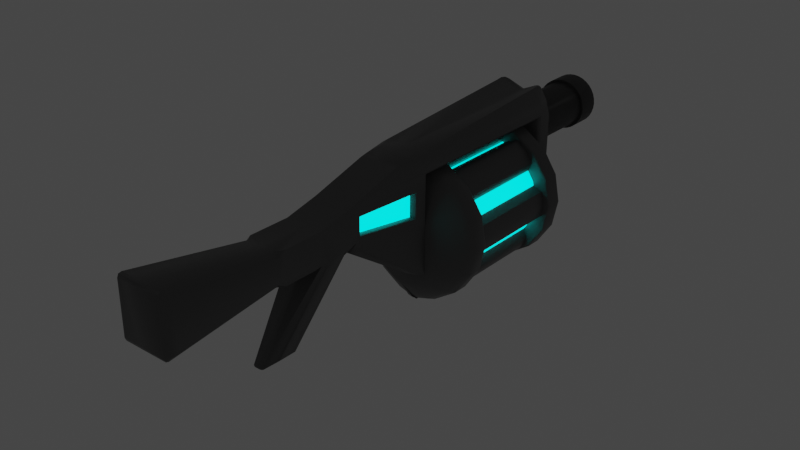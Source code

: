 # Source: special1.blend  (saved by Blender 2.93.21; exported with 4.5.12 LTS)
import bpy
from mathutils import Matrix  # noqa: F401  (used for matrix-valued properties, if any)

bpy.ops.wm.read_factory_settings(use_empty=True)
scene = bpy.context.scene
scene.name = 'Scene'

# ---- collections
col_collection = bpy.data.collections.new('Collection'); scene.collection.children.link(col_collection)

# ---- materials (node trees are filled in below, after node groups)
mat_material = bpy.data.materials.new('Material')
mat_material.alpha_threshold = 0.0
mat_material.use_transparent_shadow = False
mat_material.line_color = (0.0, 0.0, 0.0, 1.0)
mat_material_001 = bpy.data.materials.new('Material.001')
mat_material_001.use_transparent_shadow = False

# ---- node groups
ng_auto_smooth = bpy.data.node_groups.new('Auto Smooth', 'GeometryNodeTree')
_s = ng_auto_smooth.interface.new_socket(name='Geometry', in_out='OUTPUT', socket_type='NodeSocketGeometry')
_s = ng_auto_smooth.interface.new_socket(name='Geometry', in_out='INPUT', socket_type='NodeSocketGeometry')
_s = ng_auto_smooth.interface.new_socket(name='Angle', in_out='INPUT', socket_type='NodeSocketFloat')
_s.subtype = 'ANGLE'
_s.min_value = 0.0
_s.max_value = 3.142
ng_auto_smooth.is_modifier = True
_N = ng_auto_smooth.nodes; _L = ng_auto_smooth.links
n0 = _N.new('NodeGroupOutput'); n0.name = 'Group Output'; n0.location = (480, -100)
n1 = _N.new('NodeGroupInput'); n1.name = 'Group Input'; n1.location = (-420, -300)
n2 = _N.new('NodeGroupInput'); n2.name = 'Group Input.001'; n2.location = (-60, -100)
n3 = _N.new('GeometryNodeSetShadeSmooth'); n3.name = 'Set Shade Smooth'; n3.location = (120, -100)
n3.domain = 'EDGE'
n4 = _N.new('GeometryNodeSetShadeSmooth'); n4.name = 'Set Shade Smooth.001'; n4.location = (300, -100)
n5 = _N.new('GeometryNodeInputMeshEdgeAngle'); n5.name = 'Edge Angle'; n5.location = (-420, -220)
n6 = _N.new('GeometryNodeInputEdgeSmooth'); n6.name = 'Is Edge Smooth'; n6.location = (-60, -160)
n7 = _N.new('GeometryNodeInputShadeSmooth'); n7.name = 'Is Face Smooth'; n7.location = (-240, -340)
n8 = _N.new('FunctionNodeBooleanMath'); n8.name = 'Boolean Math'; n8.location = (-60, -220)
n9 = _N.new('FunctionNodeCompare'); n9.name = 'Compare'; n9.location = (-240, -180)
n9.operation = 'LESS_EQUAL'
_L.new(n5.outputs[0], n9.inputs[0])
_L.new(n4.outputs[0], n0.inputs[0])
_L.new(n1.outputs[1], n9.inputs[1])
_L.new(n9.outputs[0], n8.inputs[0])
_L.new(n7.outputs[0], n8.inputs[1])
_L.new(n2.outputs[0], n3.inputs[0])
_L.new(n6.outputs[0], n3.inputs[1])
_L.new(n3.outputs[0], n4.inputs[0])
_L.new(n8.outputs[0], n3.inputs[2])
n0.is_active_output = True

# ---- material node trees
mat_material.use_nodes = True; mat_material.node_tree.nodes.clear()
_N = mat_material.node_tree.nodes; _L = mat_material.node_tree.links
n0 = _N.new('ShaderNodeOutputMaterial'); n0.name = 'Material Output'; n0.location = (300, 300)
n1 = _N.new('ShaderNodeBsdfPrincipled'); n1.name = 'Principled BSDF'; n1.location = (10, 300)
n1.distribution = 'GGX'
n1.subsurface_method = 'BURLEY'
n1.inputs[0].default_value = (0.1025, 0.1025, 0.1025, 1.0)
n1.inputs[2].default_value = 0.4
n1.inputs[3].default_value = 1.45
n1.inputs[27].default_value = (0.0, 0.0, 0.0, 1.0)
n1.inputs[28].default_value = 1.0
_L.new(n1.outputs[0], n0.inputs[0])
n0.is_active_output = True
mat_material_001.use_nodes = True; mat_material_001.node_tree.nodes.clear()
_N = mat_material_001.node_tree.nodes; _L = mat_material_001.node_tree.links
n0 = _N.new('ShaderNodeBsdfPrincipled'); n0.name = 'Principled BSDF'; n0.location = (10, 300)
n0.distribution = 'GGX'
n0.subsurface_method = 'BURLEY'
n0.inputs[0].default_value = (0.0, 0.8, 0.8, 1.0)
n0.inputs[3].default_value = 1.45
n0.inputs[27].default_value = (0.0, 1.0, 0.9558, 1.0)
n0.inputs[28].default_value = 2.0
n1 = _N.new('ShaderNodeOutputMaterial'); n1.name = 'Material Output'; n1.location = (300, 300)
_L.new(n0.outputs[0], n1.inputs[0])
n1.is_active_output = True

# ---- world
world_world = bpy.data.worlds.new('World'); scene.world = world_world
world_world.use_nodes = True; world_world.node_tree.nodes.clear()
_N = world_world.node_tree.nodes; _L = world_world.node_tree.links
n0 = _N.new('ShaderNodeOutputWorld'); n0.name = 'World Output'; n0.location = (300, 300)
n1 = _N.new('ShaderNodeBackground'); n1.name = 'Background'; n1.location = (10, 300)
n1.inputs[0].default_value = (0.05088, 0.05088, 0.05088, 1.0)
_L.new(n1.outputs[0], n0.inputs[0])
n0.is_active_output = True
world_world.color = (0.05088, 0.05088, 0.05088)
world_world.use_sun_shadow = False
world_world.sun_shadow_jitter_overblur = 0.0

# ---- meshes
me_cylinder = bpy.data.meshes.new('Cylinder')
me_cylinder.from_pydata([(0.3807, 1.002, -4.339), (0.0, 1.002, -0.3658), (0.0, 1.002, -4.339), (0.0, 1.002, -4.115), (0.0, -0.5907, -4.115), (0.0, 1.002, -1.612), (0.0, 0.3098, -1.612), (0.0, 0.4444, 0.7786), (0.0, 0.8952, 0.7786), (0.0, 0.8952, 0.1075), (0.0, 0.4444, 0.1075), (0.27, 0.8952, 0.1075), (0.0, -0.6229, 0.4647), (0.0, -0.6229, 0.9379), (0.292, 1.3, -4.297), (0.3166, 1.226, -4.339), (0.2152, 1.3, -1.48), (0.0, 1.3, -1.48), (0.0, 1.3, -4.297), (0.0, 1.226, -4.339), (0.292, 1.455, -4.026), (0.0, 1.339, -4.026), (0.0, 1.338, -4.204), (0.292, 1.3, -1.701), (0.0, 1.3, -1.701), (0.0, -0.2734, -1.394), (0.2714, -0.2745, -1.394), (0.0003061, 0.3964, -0.3681), (0.0, 0.4444, -0.3657), (0.2499, 0.4086, -0.3762), (0.27, 1.002, -0.3658), (0.3807, 0.3098, -1.612), (0.3807, -0.3517, -4.289), (0.3807, -0.2926, -4.339), (0.0, -0.5317, -4.339), (0.0, -0.5907, -4.289), (0.27, 0.5103, 0.7786), (0.2042, 0.4444, 0.7786), (0.27, 0.4444, 0.6858), (0.2042, 0.8952, 0.7786), (0.27, 0.8291, 0.7786), (0.27, 0.8952, 0.6858), (0.2536, 0.4444, 0.1075), (0.27, 0.4444, -0.004184), (0.27, 0.5068, 0.1075), (0.27, 0.4444, 0.2258), (0.1728, -0.5412, 0.5024), (0.1728, -0.5412, 0.7522), (0.2699, 0.4443, -0.2535), (0.1855, 0.4443, -0.3653), (0.2701, 0.378, -0.4632), (0.2803, 0.4316, -0.4823), (0.2777, 0.5232, -0.4528), (0.2699, 0.5625, -0.3652), (0.2832, 0.8523, -0.5148), (0.2704, 0.8383, -0.5288), (0.3521, 0.8383, -1.449), (0.3674, 0.8523, -1.463), (0.3521, 0.4922, -1.449), (0.3674, 0.4766, -1.463), (0.2704, 0.5914, -0.5285), (0.2832, 0.5788, -0.5145), (0.3307, 1.002, -4.115), (0.3669, 1.05, -4.163), (0.3807, -0.3517, -4.165), (0.3307, -0.3831, -4.115), (0.3307, 1.002, -1.612), (0.3807, 1.052, -1.612), (0.3744, 1.002, -1.542), (0.3762, 0.9521, -1.562), (0.3807, 0.9314, -1.612), (0.0, -0.3421, -1.612), (0.0, -0.3613, -1.578), (0.0, -0.3645, -1.602), (0.3634, -0.3615, -1.578), (0.3807, -0.3421, -1.612), (0.3756, -0.3645, -1.602), (0.0, 1.094, 2.435), (0.0, 1.145, 2.378), (0.0, 1.134, 2.418), (0.0, 0.3329, 2.378), (0.0, 0.388, 2.435), (0.0, 0.3474, 2.418), (0.3361, 1.064, 2.409), (0.3686, 1.071, 2.312), (0.3606, 1.072, 2.364), (0.3085, 1.145, 2.378), (0.3122, 1.094, 2.435), (0.3111, 1.134, 2.418), (0.3686, 0.4049, 2.312), (0.3361, 0.4172, 2.409), (0.3606, 0.4068, 2.364), (0.3122, 0.3883, 2.435), (0.3085, 0.3329, 2.378), (0.3111, 0.3475, 2.418), (0.2444, 1.281, -1.368), (0.27, 1.237, -1.173), (0.2625, 1.262, -1.27), (0.0, 1.237, -1.175), (0.0, 1.282, -1.368), (0.0, 1.262, -1.272), (0.3614, 1.277, -4.096), (0.3767, 1.176, -4.129), (0.3596, 1.227, -4.189), (0.356, 1.296, -4.14), (0.3738, 1.227, -4.113), (0.3807, 1.18, -1.612), (0.3397, 1.263, -1.653), (0.3687, 1.225, -1.624), (0.3201, 1.396, -4.176), (0.292, 1.397, -4.245), (0.2126, 1.437, -4.204), (0.292, 1.465, -4.117), (0.3002, 1.429, -4.208), (0.2858, 1.45, -4.195), (0.2687, 1.441, -4.216), (0.2687, 1.46, -4.178), (0.3002, 1.448, -4.17), (2.277e-08, 0.4895, -4.289), (2.277e-08, 0.4895, -5.27), (0.06351, 0.4957, -4.289), (0.06351, 0.4957, -5.27), (0.1246, 0.5142, -4.289), (0.1246, 0.5142, -5.27), (0.1809, 0.5443, -4.289), (0.1809, 0.5443, -5.27), (0.2302, 0.5848, -4.289), (0.2302, 0.5848, -5.27), (0.2707, 0.6341, -4.289), (0.2707, 0.6341, -5.27), (0.3008, 0.6904, -4.289), (0.3008, 0.6904, -5.27), (0.3193, 0.7515, -4.289), (0.3193, 0.7515, -5.27), (0.3255, 0.815, -4.289), (0.3255, 0.815, -5.27), (0.3193, 0.8785, -4.289), (0.3193, 0.8785, -5.27), (0.3008, 0.9396, -4.289), (0.3008, 0.9396, -5.27), (0.2707, 0.9958, -4.289), (0.2707, 0.9958, -5.27), (0.2302, 1.045, -4.289), (0.2302, 1.045, -5.27), (0.1809, 1.086, -4.289), (0.1809, 1.086, -5.27), (0.1246, 1.116, -4.289), (0.1246, 1.116, -5.27), (0.06351, 1.134, -4.289), (0.06351, 1.134, -5.27), (-5.687e-09, 1.141, -4.289), (-5.687e-09, 1.141, -5.27), (-0.06351, 1.134, -4.289), (-0.06351, 1.134, -5.27), (-0.1246, 1.116, -4.289), (-0.1246, 1.116, -5.27), (-0.1809, 1.086, -4.289), (-0.1809, 1.086, -5.27), (-0.2302, 1.045, -4.289), (-0.2302, 1.045, -5.27), (-0.2707, 0.9958, -4.289), (-0.2707, 0.9958, -5.27), (-0.3008, 0.9396, -4.289), (-0.3008, 0.9396, -5.27), (-0.3193, 0.8785, -4.289), (-0.3193, 0.8785, -5.27), (-0.3255, 0.815, -4.289), (-0.3255, 0.815, -5.27), (-0.3193, 0.7515, -4.289), (-0.3193, 0.7515, -5.27), (-0.3008, 0.6904, -4.289), (-0.3008, 0.6904, -5.27), (-0.2707, 0.6341, -4.289), (-0.2707, 0.6341, -5.27), (-0.2302, 0.5848, -4.289), (-0.2302, 0.5848, -5.27), (-0.1809, 0.5443, -4.289), (-0.1809, 0.5443, -5.27), (-0.1246, 0.5142, -4.289), (-0.1246, 0.5142, -5.27), (-0.06351, 0.4957, -4.289), (-0.06351, 0.4957, -5.27), (2.221e-08, 0.4502, -5.27), (0.07117, 0.4572, -5.27), (0.1396, 0.478, -5.27), (0.2027, 0.5117, -5.27), (0.2579, 0.557, -5.27), (0.3033, 0.6123, -5.27), (0.337, 0.6754, -5.27), (0.3578, 0.7438, -5.27), (0.3648, 0.815, -5.27), (0.3578, 0.8862, -5.27), (0.337, 0.9546, -5.27), (0.3033, 1.018, -5.27), (0.2579, 1.073, -5.27), (0.2027, 1.118, -5.27), (0.1396, 1.152, -5.27), (0.07117, 1.173, -5.27), (-9.675e-09, 1.18, -5.27), (-0.07117, 1.173, -5.27), (-0.1396, 1.152, -5.27), (-0.2027, 1.118, -5.27), (-0.2579, 1.073, -5.27), (-0.3033, 1.018, -5.27), (-0.337, 0.9546, -5.27), (-0.3578, 0.8862, -5.27), (-0.3648, 0.815, -5.27), (-0.3578, 0.7438, -5.27), (-0.337, 0.6754, -5.27), (-0.3033, 0.6123, -5.27), (-0.2579, 0.557, -5.27), (-0.2027, 0.5117, -5.27), (-0.1396, 0.478, -5.27), (-0.07117, 0.4572, -5.27), (2.737e-08, 0.5975, -4.475), (0.04243, 0.6017, -4.475), (0.08323, 0.614, -4.475), (0.1208, 0.6341, -4.475), (0.1538, 0.6612, -4.475), (0.1808, 0.6941, -4.475), (0.2009, 0.7318, -4.475), (0.2133, 0.7726, -4.475), (0.2175, 0.815, -4.475), (0.2133, 0.8574, -4.475), (0.2009, 0.8982, -4.475), (0.1808, 0.9358, -4.475), (0.1538, 0.9688, -4.475), (0.1208, 0.9958, -4.475), (0.08323, 1.016, -4.475), (0.04243, 1.028, -4.475), (-3.516e-09, 1.032, -4.475), (-0.04243, 1.028, -4.475), (-0.08323, 1.016, -4.475), (-0.1208, 0.9958, -4.475), (-0.1538, 0.9688, -4.475), (-0.1808, 0.9358, -4.475), (-0.2009, 0.8982, -4.475), (-0.2133, 0.8574, -4.475), (-0.2175, 0.815, -4.475), (-0.2133, 0.7726, -4.475), (-0.2009, 0.7318, -4.475), (-0.1808, 0.6942, -4.475), (-0.1538, 0.6612, -4.475), (-0.1208, 0.6341, -4.475), (-0.08323, 0.614, -4.475), (-0.04243, 0.6017, -4.475), (2.667e-08, 0.5774, -5.607), (2.737e-08, 0.5975, -5.587), (2.717e-08, 0.5916, -5.601), (0.04243, 0.6017, -5.587), (0.04635, 0.582, -5.607), (0.04358, 0.5959, -5.601), (0.08323, 0.614, -5.587), (0.09092, 0.5955, -5.607), (0.08548, 0.6086, -5.601), (0.1208, 0.6341, -5.587), (0.132, 0.6174, -5.607), (0.1241, 0.6292, -5.601), (0.1538, 0.6612, -5.587), (0.168, 0.647, -5.607), (0.158, 0.657, -5.601), (0.1808, 0.6942, -5.587), (0.1976, 0.683, -5.607), (0.1857, 0.6909, -5.601), (0.2009, 0.7318, -5.587), (0.2195, 0.7241, -5.607), (0.2064, 0.7295, -5.601), (0.2133, 0.7726, -5.587), (0.233, 0.7686, -5.607), (0.2191, 0.7714, -5.601), (0.2175, 0.815, -5.587), (0.2376, 0.815, -5.607), (0.2234, 0.815, -5.601), (0.2133, 0.8574, -5.587), (0.233, 0.8613, -5.607), (0.2191, 0.8586, -5.601), (0.2009, 0.8982, -5.587), (0.2195, 0.9059, -5.607), (0.2064, 0.9005, -5.601), (0.1808, 0.9358, -5.587), (0.1976, 0.947, -5.607), (0.1857, 0.9391, -5.601), (0.1538, 0.9688, -5.587), (0.168, 0.983, -5.607), (0.158, 0.9729, -5.601), (0.1208, 0.9958, -5.587), (0.132, 1.013, -5.607), (0.1241, 1.001, -5.601), (0.08323, 1.016, -5.587), (0.09092, 1.034, -5.607), (0.08548, 1.021, -5.601), (0.04243, 1.028, -5.587), (0.04635, 1.048, -5.607), (0.04358, 1.034, -5.601), (-3.516e-09, 1.032, -5.587), (-4.356e-09, 1.053, -5.607), (-3.783e-09, 1.038, -5.601), (-0.04243, 1.028, -5.587), (-0.04635, 1.048, -5.607), (-0.04358, 1.034, -5.601), (-0.08323, 1.016, -5.587), (-0.09092, 1.034, -5.607), (-0.08548, 1.021, -5.601), (-0.1208, 0.9958, -5.587), (-0.132, 1.013, -5.607), (-0.1241, 1.001, -5.601), (-0.1538, 0.9688, -5.587), (-0.168, 0.983, -5.607), (-0.158, 0.9729, -5.601), (-0.1808, 0.9358, -5.587), (-0.1976, 0.947, -5.607), (-0.1857, 0.9391, -5.601), (-0.2009, 0.8982, -5.587), (-0.2195, 0.9059, -5.607), (-0.2064, 0.9005, -5.601), (-0.2133, 0.8574, -5.587), (-0.233, 0.8613, -5.607), (-0.2191, 0.8586, -5.601), (-0.2175, 0.815, -5.587), (-0.2376, 0.815, -5.607), (-0.2234, 0.815, -5.601), (-0.2133, 0.7726, -5.587), (-0.233, 0.7686, -5.607), (-0.2191, 0.7714, -5.601), (-0.2009, 0.7318, -5.587), (-0.2195, 0.7241, -5.607), (-0.2064, 0.7295, -5.601), (-0.1808, 0.6942, -5.587), (-0.1976, 0.683, -5.607), (-0.1857, 0.6909, -5.601), (-0.1538, 0.6612, -5.587), (-0.168, 0.647, -5.607), (-0.158, 0.657, -5.601), (-0.1208, 0.6341, -5.587), (-0.132, 0.6174, -5.607), (-0.1241, 0.6292, -5.601), (-0.08323, 0.614, -5.587), (-0.09092, 0.5955, -5.607), (-0.08548, 0.6086, -5.601), (-0.04243, 0.6017, -5.587), (-0.04635, 0.582, -5.607), (-0.04358, 0.5959, -5.601), (0.06725, 0.4769, -5.607), (0.07117, 0.4572, -5.587), (0.07002, 0.463, -5.601), (2.221e-08, 0.4502, -5.587), (2.292e-08, 0.4703, -5.607), (2.241e-08, 0.4561, -5.601), (0.1319, 0.4965, -5.607), (0.1396, 0.478, -5.587), (0.1373, 0.4834, -5.601), (0.1915, 0.5284, -5.607), (0.2027, 0.5117, -5.587), (0.1994, 0.5166, -5.601), (0.2437, 0.5713, -5.607), (0.2579, 0.557, -5.587), (0.2538, 0.5612, -5.601), (0.2866, 0.6235, -5.607), (0.3033, 0.6123, -5.587), (0.2984, 0.6156, -5.601), (0.3184, 0.6831, -5.607), (0.337, 0.6754, -5.587), (0.3316, 0.6776, -5.601), (0.3381, 0.7477, -5.607), (0.3578, 0.7438, -5.587), (0.352, 0.745, -5.601), (0.3447, 0.815, -5.607), (0.3648, 0.815, -5.587), (0.3589, 0.815, -5.601), (0.3381, 0.8822, -5.607), (0.3578, 0.8862, -5.587), (0.352, 0.885, -5.601), (0.3184, 0.9469, -5.607), (0.337, 0.9546, -5.587), (0.3316, 0.9523, -5.601), (0.2866, 1.006, -5.607), (0.3033, 1.018, -5.587), (0.2984, 1.014, -5.601), (0.2437, 1.059, -5.607), (0.2579, 1.073, -5.587), (0.2538, 1.069, -5.601), (0.1915, 1.102, -5.607), (0.2027, 1.118, -5.587), (0.1994, 1.113, -5.601), (0.1319, 1.133, -5.607), (0.1396, 1.152, -5.587), (0.1373, 1.147, -5.601), (0.06725, 1.153, -5.607), (0.07117, 1.173, -5.587), (0.07002, 1.167, -5.601), (-8.835e-09, 1.16, -5.607), (-9.675e-09, 1.18, -5.587), (-9.415e-09, 1.174, -5.601), (-0.06724, 1.153, -5.607), (-0.07117, 1.173, -5.587), (-0.07002, 1.167, -5.601), (-0.1319, 1.133, -5.607), (-0.1396, 1.152, -5.587), (-0.1373, 1.147, -5.601), (-0.1915, 1.102, -5.607), (-0.2027, 1.118, -5.587), (-0.1994, 1.113, -5.601), (-0.2437, 1.059, -5.607), (-0.2579, 1.073, -5.587), (-0.2538, 1.069, -5.601), (-0.2866, 1.006, -5.607), (-0.3033, 1.018, -5.587), (-0.2984, 1.014, -5.601), (-0.3184, 0.9469, -5.607), (-0.337, 0.9546, -5.587), (-0.3316, 0.9523, -5.601), (-0.3381, 0.8822, -5.607), (-0.3578, 0.8862, -5.587), (-0.352, 0.885, -5.601), (-0.3447, 0.815, -5.607), (-0.3648, 0.815, -5.587), (-0.3589, 0.815, -5.601), (-0.3381, 0.7477, -5.607), (-0.3578, 0.7438, -5.587), (-0.352, 0.745, -5.601), (-0.3184, 0.6831, -5.607), (-0.337, 0.6754, -5.587), (-0.3316, 0.6776, -5.601), (-0.2866, 0.6235, -5.607), (-0.3033, 0.6123, -5.587), (-0.2984, 0.6156, -5.601), (-0.2437, 0.5713, -5.607), (-0.2579, 0.557, -5.587), (-0.2538, 0.5612, -5.601), (-0.1915, 0.5284, -5.607), (-0.2027, 0.5117, -5.587), (-0.1994, 0.5166, -5.601), (-0.1319, 0.4965, -5.607), (-0.1396, 0.478, -5.587), (-0.1373, 0.4834, -5.601), (-0.06724, 0.4769, -5.607), (-0.07117, 0.4572, -5.587), (-0.07002, 0.463, -5.601), (0.2112, 0.8339, -0.5424), (0.1976, 0.8173, -0.5612), (0.2039, 0.8312, -0.5462), (0.199, 0.8252, -0.5531), (0.2736, 0.8173, -1.416), (0.2905, 0.8339, -1.435), (0.2764, 0.8252, -1.425), (0.2826, 0.8312, -1.431), (0.2736, 0.5167, -1.416), (0.2905, 0.498, -1.435), (0.2764, 0.5079, -1.425), (0.2826, 0.5011, -1.431), (0.1976, 0.6089, -0.561), (0.2112, 0.5943, -0.5421), (0.1989, 0.6019, -0.5528), (0.2039, 0.5965, -0.5459), (0.0746, -0.5971, 0.9178), (0.03716, -0.6229, 0.9379), (0.07016, -0.6229, 0.9049), (0.08506, -0.611, 0.911), (0.06755, -0.6097, 0.9277), (0.0748, -0.6086, 0.9238), (0.06978, -0.615, 0.9283), (0.05336, -0.6229, 0.933), (0.05399, -0.6191, 0.935), (0.06236, -0.6198, 0.9314), (0.07265, -0.6209, 0.9175), (0.06527, -0.6229, 0.9211), (0.06881, -0.6204, 0.9256), (0.07804, -0.6129, 0.9216), (0.07734, -0.6172, 0.9194), (0.07258, -0.6173, 0.9259), (0.07016, -0.6229, 0.5099), (0.02497, -0.6229, 0.4647), (0.074, -0.5874, 0.437), (0.1042, -0.5959, 0.4772), (0.06346, -0.6229, 0.4877), (0.07527, -0.6188, 0.4894), (0.06925, -0.6186, 0.4768), (0.0477, -0.6176, 0.4606), (0.04715, -0.6229, 0.4714), (0.05984, -0.6182, 0.467), (0.07724, -0.6009, 0.4526), (0.06543, -0.6048, 0.4506), (0.07014, -0.6106, 0.4605), (0.08738, -0.6092, 0.4778), (0.08791, -0.6039, 0.4668), (0.07761, -0.6121, 0.4697)], [], [(30, 96, 98, 1), (28, 6, 71, 73, 72, 25), (57, 59, 31, 70, 69), (20, 21, 24, 23), (68, 67, 106, 96, 30), (3, 2, 34, 35, 4), (2, 19, 15, 0), (2, 0, 33, 34), (54, 57, 69, 68, 30), (35, 32, 64, 65, 4), (14, 18, 22, 111, 115, 110), (62, 3, 4, 65), (31, 51, 50, 26, 74, 76, 75), (1, 28, 10, 9), (6, 31, 75, 71), (39, 8, 78, 86), (48, 53, 30, 11, 44, 43), (27, 29, 49, 28), (109, 117, 112, 20, 101, 104), (36, 89, 93, 37), (39, 86, 84, 40), (8, 7, 80, 82, 81, 77, 79, 78), (11, 9, 8, 39, 41), (48, 43, 47, 46), (9, 10, 7, 8), (10, 28, 12, 13), (10, 42, 45, 38, 37, 7), (61, 54, 30, 53, 52), (30, 1, 9, 11), (12, 471, 478, 474, 470, 456, 465, 461, 455, 13), (45, 44, 11, 41, 40, 36, 38), (1, 5, 6, 28), (20, 23, 107, 101), (18, 14, 15, 19), (107, 23, 16, 95), (63, 102, 106, 67), (14, 110, 113, 109, 104, 103, 15), (17, 16, 23, 24), (3, 62, 66, 5), (25, 27, 28), (58, 56, 443, 447), (60, 58, 447, 451), (29, 26, 50), (55, 60, 451, 438), (59, 61, 52, 51, 31), (5, 66, 70, 31, 6), (32, 35, 34, 33), (0, 15, 103, 102, 63), (36, 37, 38), (39, 40, 41), (36, 40, 84, 89), (87, 92, 90, 83), (7, 37, 93, 80), (42, 43, 44), (49, 29, 52), (42, 10, 13, 455, 462, 458, 454), (28, 49, 472, 481, 477, 471, 12), (46, 47, 457, 468, 464, 456, 470, 475, 483, 473), (55, 56, 57, 54), (56, 58, 59, 57), (58, 60, 61, 59), (60, 55, 54, 61), (442, 439, 450, 446), (66, 67, 68, 69, 70), (66, 62, 63, 67), (62, 65, 64, 63), (0, 63, 64, 32, 33), (74, 72, 73, 76), (76, 73, 71, 75), (72, 74, 26, 25), (29, 27, 25, 26), (29, 50, 51), (45, 42, 44), (52, 29, 51), (48, 49, 52, 53), (84, 86, 88, 85), (85, 88, 87, 83), (93, 89, 91, 94), (94, 91, 90, 92), (89, 84, 85, 91), (91, 85, 83, 90), (77, 87, 88, 79), (79, 88, 86, 78), (80, 93, 94, 82), (82, 94, 92, 81), (87, 77, 81, 92), (101, 105, 102, 103, 104), (96, 106, 108, 97), (97, 108, 107, 95), (98, 96, 97, 100), (100, 97, 95, 99), (106, 102, 105, 108), (108, 105, 101, 107), (16, 17, 99, 95), (109, 113, 114, 117), (110, 115, 114, 113), (111, 116, 114, 115), (112, 117, 114, 116), (21, 20, 112, 116, 111, 22), (118, 119, 121, 120), (120, 121, 123, 122), (122, 123, 125, 124), (124, 125, 127, 126), (126, 127, 129, 128), (128, 129, 131, 130), (130, 131, 133, 132), (132, 133, 135, 134), (134, 135, 137, 136), (136, 137, 139, 138), (138, 139, 141, 140), (140, 141, 143, 142), (142, 143, 145, 144), (144, 145, 147, 146), (146, 147, 149, 148), (148, 149, 151, 150), (150, 151, 153, 152), (152, 153, 155, 154), (154, 155, 157, 156), (156, 157, 159, 158), (158, 159, 161, 160), (160, 161, 163, 162), (162, 163, 165, 164), (164, 165, 167, 166), (166, 167, 169, 168), (168, 169, 171, 170), (170, 171, 173, 172), (172, 173, 175, 174), (174, 175, 177, 176), (176, 177, 179, 178), (161, 159, 202, 203), (178, 179, 181, 180), (180, 181, 119, 118), (118, 120, 122, 124, 126, 128, 130, 132, 134, 136, 138, 140, 142, 144, 146, 148, 150, 152, 154, 156, 158, 160, 162, 164, 166, 168, 170, 172, 174, 176, 178, 180), (204, 203, 406, 409), (179, 177, 211, 212), (135, 133, 189, 190), (153, 151, 198, 199), (171, 169, 207, 208), (127, 125, 185, 186), (145, 143, 194, 195), (163, 161, 203, 204), (181, 179, 212, 213), (137, 135, 190, 191), (155, 153, 199, 200), (173, 171, 208, 209), (129, 127, 186, 187), (147, 145, 195, 196), (165, 163, 204, 205), (121, 119, 182, 183), (119, 181, 213, 182), (139, 137, 191, 192), (157, 155, 200, 201), (175, 173, 209, 210), (131, 129, 187, 188), (149, 147, 196, 197), (167, 165, 205, 206), (123, 121, 183, 184), (141, 139, 192, 193), (159, 157, 201, 202), (177, 175, 210, 211), (133, 131, 188, 189), (151, 149, 197, 198), (169, 167, 206, 207), (125, 123, 184, 185), (143, 141, 193, 194), (300, 297, 231, 232), (191, 190, 367, 370), (205, 204, 409, 412), (192, 191, 370, 373), (206, 205, 412, 415), (193, 192, 373, 376), (207, 206, 415, 418), (194, 193, 376, 379), (208, 207, 418, 421), (195, 194, 379, 382), (209, 208, 421, 424), (196, 195, 382, 385), (210, 209, 424, 427), (197, 196, 385, 388), (184, 183, 343, 349), (211, 210, 427, 430), (198, 197, 388, 391), (182, 213, 436, 345), (212, 211, 430, 433), (199, 198, 391, 394), (186, 185, 352, 355), (213, 212, 433, 436), (200, 199, 394, 397), (187, 186, 355, 358), (201, 200, 397, 400), (188, 187, 358, 361), (185, 184, 349, 352), (202, 201, 400, 403), (189, 188, 361, 364), (203, 202, 403, 406), (190, 189, 364, 367), (247, 339, 245, 214), (255, 252, 216, 217), (258, 255, 217, 218), (261, 258, 218, 219), (264, 261, 219, 220), (267, 264, 220, 221), (270, 267, 221, 222), (273, 270, 222, 223), (276, 273, 223, 224), (279, 276, 224, 225), (282, 279, 225, 226), (285, 282, 226, 227), (288, 285, 227, 228), (291, 288, 228, 229), (294, 291, 229, 230), (295, 298, 393, 390), (297, 294, 230, 231), (303, 300, 232, 233), (306, 303, 233, 234), (309, 306, 234, 235), (312, 309, 235, 236), (315, 312, 236, 237), (318, 315, 237, 238), (321, 318, 238, 239), (324, 321, 239, 240), (327, 324, 240, 241), (330, 327, 241, 242), (333, 330, 242, 243), (336, 333, 243, 244), (339, 336, 244, 245), (183, 182, 345, 343), (252, 249, 215, 216), (215, 214, 245, 244, 243, 242, 241, 240, 239, 238, 237, 236, 235, 234, 233, 232, 231, 230, 229, 228, 227, 226, 225, 224, 223, 222, 221, 220, 219, 218, 217, 216), (256, 259, 354, 351), (337, 340, 435, 432), (298, 301, 396, 393), (259, 262, 357, 354), (340, 246, 346, 435), (301, 304, 399, 396), (262, 265, 360, 357), (304, 307, 402, 399), (265, 268, 363, 360), (307, 310, 405, 402), (268, 271, 366, 363), (310, 313, 408, 405), (271, 274, 369, 366), (313, 316, 411, 408), (274, 277, 372, 369), (316, 319, 414, 411), (277, 280, 375, 372), (319, 322, 417, 414), (280, 283, 378, 375), (322, 325, 420, 417), (283, 286, 381, 378), (325, 328, 423, 420), (286, 289, 384, 381), (246, 250, 342, 346), (328, 331, 426, 423), (289, 292, 387, 384), (250, 253, 348, 342), (331, 334, 429, 426), (292, 295, 390, 387), (253, 256, 351, 348), (334, 337, 432, 429), (343, 345, 347, 344), (344, 347, 346, 342), (349, 343, 344, 350), (350, 344, 342, 348), (352, 349, 350, 353), (353, 350, 348, 351), (355, 352, 353, 356), (356, 353, 351, 354), (358, 355, 356, 359), (359, 356, 354, 357), (361, 358, 359, 362), (362, 359, 357, 360), (364, 361, 362, 365), (365, 362, 360, 363), (367, 364, 365, 368), (368, 365, 363, 366), (370, 367, 368, 371), (371, 368, 366, 369), (373, 370, 371, 374), (374, 371, 369, 372), (376, 373, 374, 377), (377, 374, 372, 375), (379, 376, 377, 380), (380, 377, 375, 378), (382, 379, 380, 383), (383, 380, 378, 381), (385, 382, 383, 386), (386, 383, 381, 384), (388, 385, 386, 389), (389, 386, 384, 387), (391, 388, 389, 392), (392, 389, 387, 390), (394, 391, 392, 395), (395, 392, 390, 393), (397, 394, 395, 398), (398, 395, 393, 396), (400, 397, 398, 401), (401, 398, 396, 399), (403, 400, 401, 404), (404, 401, 399, 402), (406, 403, 404, 407), (407, 404, 402, 405), (409, 406, 407, 410), (410, 407, 405, 408), (412, 409, 410, 413), (413, 410, 408, 411), (415, 412, 413, 416), (416, 413, 411, 414), (418, 415, 416, 419), (419, 416, 414, 417), (421, 418, 419, 422), (422, 419, 417, 420), (424, 421, 422, 425), (425, 422, 420, 423), (427, 424, 425, 428), (428, 425, 423, 426), (430, 427, 428, 431), (431, 428, 426, 429), (433, 430, 431, 434), (434, 431, 429, 432), (436, 433, 434, 437), (437, 434, 432, 435), (345, 436, 437, 347), (347, 437, 435, 346), (250, 246, 248, 251), (251, 248, 247, 249), (253, 250, 251, 254), (254, 251, 249, 252), (256, 253, 254, 257), (257, 254, 252, 255), (259, 256, 257, 260), (260, 257, 255, 258), (262, 259, 260, 263), (263, 260, 258, 261), (265, 262, 263, 266), (266, 263, 261, 264), (268, 265, 266, 269), (269, 266, 264, 267), (271, 268, 269, 272), (272, 269, 267, 270), (274, 271, 272, 275), (275, 272, 270, 273), (277, 274, 275, 278), (278, 275, 273, 276), (280, 277, 278, 281), (281, 278, 276, 279), (283, 280, 281, 284), (284, 281, 279, 282), (286, 283, 284, 287), (287, 284, 282, 285), (289, 286, 287, 290), (290, 287, 285, 288), (292, 289, 290, 293), (293, 290, 288, 291), (295, 292, 293, 296), (296, 293, 291, 294), (298, 295, 296, 299), (299, 296, 294, 297), (301, 298, 299, 302), (302, 299, 297, 300), (304, 301, 302, 305), (305, 302, 300, 303), (307, 304, 305, 308), (308, 305, 303, 306), (310, 307, 308, 311), (311, 308, 306, 309), (313, 310, 311, 314), (314, 311, 309, 312), (316, 313, 314, 317), (317, 314, 312, 315), (319, 316, 317, 320), (320, 317, 315, 318), (322, 319, 320, 323), (323, 320, 318, 321), (325, 322, 323, 326), (326, 323, 321, 324), (328, 325, 326, 329), (329, 326, 324, 327), (331, 328, 329, 332), (332, 329, 327, 330), (334, 331, 332, 335), (335, 332, 330, 333), (337, 334, 335, 338), (338, 335, 333, 336), (340, 337, 338, 341), (341, 338, 336, 339), (246, 340, 341, 248), (248, 341, 339, 247), (249, 247, 214, 215), (439, 442, 444, 441), (441, 444, 445, 440), (440, 445, 443, 438), (442, 446, 448, 444), (444, 448, 449, 445), (445, 449, 447, 443), (446, 450, 452, 448), (448, 452, 453, 449), (449, 453, 451, 447), (450, 439, 441, 452), (452, 441, 440, 453), (453, 440, 438, 451), (56, 55, 438, 443), (454, 458, 460, 459), (458, 462, 463, 460), (455, 461, 463, 462), (461, 465, 466, 463), (456, 464, 466, 465), (464, 468, 469, 466), (457, 467, 469, 468), (467, 459, 460, 469), (460, 463, 466, 469), (42, 454, 459, 467, 457, 47, 43), (470, 474, 476, 475), (474, 478, 479, 476), (471, 477, 479, 478), (477, 481, 482, 479), (472, 480, 482, 481), (480, 484, 485, 482), (473, 483, 485, 484), (483, 475, 476, 485), (476, 479, 482, 485), (48, 46, 473, 484, 480, 472, 49)])
me_cylinder.polygons.foreach_set('use_smooth', [True] * 422)
me_cylinder.polygons.foreach_set('material_index', [0, 0, 0, 0, 0, 0, 0, 0, 0, 0, 0, 0, 0, 0, 0, 0, 0, 0, 0, 0, 0, 0, 0, 0, 0, 0, 0, 0, 0, 0, 0, 0, 0, 0, 0, 0, 0, 0, 0, 0, 0, 0, 0, 0, 0, 0, 0, 0, 0, 0, 0, 0, 0, 0, 0, 0, 0, 0, 0, 0, 0, 0, 1, 0, 0, 0, 0, 0, 0, 0, 0, 0, 0, 0, 0, 0, 0, 0, 0, 0, 0, 0, 0, 0, 0, 0, 0, 0, 0, 0, 0, 0, 0, 0, 0, 0, 0, 0, 0, 0, 0, 0, 0, 0, 0, 0, 0, 0, 0, 0, 0, 0, 0, 0, 0, 0, 0, 0, 0, 0, 0, 0, 0, 0, 0, 0, 0, 0, 0, 0, 0, 0, 0, 0, 0, 0, 0, 0, 0, 0, 0, 0, 0, 0, 0, 0, 0, 0, 0, 0, 0, 0, 0, 0, 0, 0, 0, 0, 0, 0, 0, 0, 0, 0, 0, 0, 0, 0, 0, 0, 0, 0, 0, 0, 0, 0, 0, 0, 0, 0, 0, 0, 0, 0, 0, 0, 0, 0, 0, 0, 0, 0, 0, 0, 0, 0, 0, 0, 0, 0, 0, 0, 0, 0, 0, 0, 0, 0, 0, 0, 0, 0, 0, 0, 0, 0, 0, 0, 0, 0, 0, 0, 0, 0, 0, 0, 0, 0, 0, 0, 0, 0, 0, 0, 0, 0, 0, 0, 0, 0, 0, 0, 0, 0, 0, 0, 0, 0, 0, 0, 0, 0, 0, 0, 0, 0, 0, 0, 0, 0, 0, 0, 0, 0, 0, 0, 0, 0, 0, 0, 0, 0, 0, 0, 0, 0, 0, 0, 0, 0, 0, 0, 0, 0, 0, 0, 0, 0, 0, 0, 0, 0, 0, 0, 0, 0, 0, 0, 0, 0, 0, 0, 0, 0, 0, 0, 0, 0, 0, 0, 0, 0, 0, 0, 0, 0, 0, 0, 0, 0, 0, 0, 0, 0, 0, 0, 0, 0, 0, 0, 0, 0, 0, 0, 0, 0, 0, 0, 0, 0, 0, 0, 0, 0, 0, 0, 0, 0, 0, 0, 0, 0, 0, 0, 0, 0, 0, 0, 0, 0, 0, 0, 0, 0, 0, 0, 0, 0, 0, 0, 0, 0, 0, 0, 0, 0, 0, 0, 0, 0, 0, 0, 0, 0, 0, 0, 0, 0, 0, 1, 1, 0, 1, 1, 0, 1, 1, 0, 1, 1, 0, 0, 0, 0, 0, 0, 0, 0, 0, 0, 0, 0, 0, 0, 0, 0, 0, 0, 0, 0, 0, 0])
_uv = me_cylinder.uv_layers.new(name='UVMap')
_uv.uv.foreach_set('vector', [0.375, 0.25, 0.5718, 0.25, 0.5723, 0.375, 0.375, 0.375, 0.0, 0.0, 0.0, 0.0, 0.0, 0.0, 0.0, 0.0, 0.0, 0.0, 0.0, 0.0, 0.375, 0.7346, 0.375, 0.7346, 0.375, 0.7325, 0.375, 0.7325, 0.375, 0.7332, 0.4041, 0.02533, 0.5, 0.02533, 0.5, 0.2249, 0.4041, 0.2249, 0.375, 0.7335, 0.4169, 0.7325, 0.5243, 0.7325, 0.5718, 0.75, 0.375, 0.75, 0.0, 0.0, 0.0, 0.0, 0.0, 0.0, 0.0, 0.0, 0.0, 0.0, 0.375, 0.875, 0.5626, 0.875, 0.563, 1.0, 0.375, 1.0, 0.375, 0.875, 0.375, 1.0, 0.375, 1.0, 0.375, 0.875, 0.375, 0.7479, 0.375, 0.7346, 0.375, 0.7332, 0.375, 0.7335, 0.375, 0.75, 0.75, 0.504, 0.875, 0.504, 0.875, 0.5138, 0.8586, 0.5177, 0.75, 0.5177, 0.4041, 0.007019, 0.5, 0.007019, 0.5, 0.0107, 0.4302, 0.0107, 0.4118, 0.01019, 0.4041, 0.009063, 0.8586, 0.5177, 0.75, 0.5177, 0.75, 0.5177, 0.8586, 0.5177, 0.375, 0.7325, 0.375, 0.7484, 0.375, 0.75, 0.375, 0.7498, 0.375, 0.7352, 0.375, 0.7332, 0.375, 0.7325, 0.0, 0.0, 0.0, 0.0, 0.0, 0.0, 0.0, 0.0, 0.75, 0.7325, 0.875, 0.7325, 0.875, 0.7325, 0.75, 0.7325, 0.375, 0.2805, 0.375, 0.375, 0.375, 0.375, 0.375, 0.2721, 0.375, 0.75, 0.375, 0.75, 0.375, 0.75, 0.375, 0.75, 0.375, 0.75, 0.375, 0.75, 0.375, 0.3737, 0.3752, 0.2506, 0.375, 0.2891, 0.375, 0.375, 0.6058, 0.5129, 0.6194, 0.5124, 0.625, 0.5141, 0.625, 0.5177, 0.5776, 0.5177, 0.5813, 0.5158, 0.375, 0.75, 0.375, 0.75, 0.375, 0.75, 0.375, 0.75, 0.375, 0.75, 0.375, 0.75, 0.375, 0.75, 0.375, 0.75, 0.0, 0.0, 0.0, 0.0, 0.0, 0.0, 0.0, 0.0, 0.0, 0.0, 0.0, 0.0, 0.0, 0.0, 0.0, 0.0, 0.375, 0.25, 0.375, 0.375, 0.375, 0.375, 0.375, 0.2805, 0.375, 0.25, 0.375, 0.75, 0.375, 0.75, 0.375, 0.75, 0.375, 0.75, 0.0, 0.0, 0.0, 0.0, 0.0, 0.0, 0.0, 0.0, 0.0, 0.0, 0.0, 0.0, 0.0, 0.0, 0.0, 0.0, 0.375, 0.375, 0.375, 0.2891, 0.375, 0.25, 0.375, 0.25, 0.375, 0.2805, 0.375, 0.375, 0.375, 0.7479, 0.375, 0.7479, 0.375, 0.75, 0.375, 0.75, 0.375, 0.7488, 0.375, 0.25, 0.375, 0.375, 0.375, 0.375, 0.375, 0.25, 0.375, 0.375, 0.375, 0.3548, 0.375, 0.3369, 0.375, 0.3237, 0.375, 0.3183, 0.375, 0.3183, 0.375, 0.3222, 0.375, 0.3319, 0.375, 0.3449, 0.375, 0.375, 0.375, 0.75, 0.375, 0.75, 0.375, 0.75, 0.375, 0.75, 0.375, 0.75, 0.375, 0.75, 0.375, 0.75, 0.0, 0.0, 0.0, 0.0, 0.0, 0.0, 0.0, 0.0, 0.625, 0.5253, 0.625, 0.7249, 0.5938, 0.729, 0.5776, 0.5194, 0.625, 0.875, 0.625, 0.9709, 0.563, 1.0, 0.5626, 0.875, 0.5938, 0.729, 0.625, 0.7249, 0.625, 0.2754, 0.6093, 0.5284, 0.4153, 0.5136, 0.521, 0.5165, 0.5243, 0.7325, 0.4169, 0.7325, 0.625, 0.507, 0.625, 0.5091, 0.6186, 0.5108, 0.6058, 0.5129, 0.5813, 0.5158, 0.564, 0.5119, 0.563, 0.5, 0.625, 0.375, 0.625, 0.2754, 0.4041, 0.2249, 0.5, 0.2249, 0.75, 0.5177, 0.8586, 0.5177, 0.8586, 0.7325, 0.75, 0.7325, 0.375, 0.375, 0.375, 0.3737, 0.375, 0.375, 0.375, 0.7348, 0.375, 0.7348, 0.375, 0.7348, 0.375, 0.7348, 0.375, 0.7477, 0.375, 0.7348, 0.375, 0.7348, 0.375, 0.7477, 0.375, 0.7499, 0.375, 0.7498, 0.375, 0.75, 0.375, 0.7477, 0.375, 0.7477, 0.375, 0.7477, 0.375, 0.7477, 0.375, 0.7346, 0.375, 0.7479, 0.375, 0.7488, 0.375, 0.7484, 0.375, 0.7325, 0.75, 0.7325, 0.8586, 0.7325, 0.875, 0.7325, 0.875, 0.7325, 0.75, 0.7325, 0.875, 0.504, 0.75, 0.504, 0.7587, 0.5, 0.875, 0.5, 0.375, 0.5, 0.563, 0.5, 0.564, 0.5119, 0.5214, 0.5166, 0.4165, 0.5138, 0.375, 0.75, 0.375, 0.75, 0.375, 0.75, 0.375, 0.75, 0.375, 0.75, 0.375, 0.75, 0.375, 0.75, 0.375, 0.75, 0.375, 0.75, 0.375, 0.75, 0.375, 0.75, 0.375, 0.75, 0.375, 0.75, 0.375, 0.75, 0.375, 0.375, 0.375, 0.2805, 0.375, 0.2721, 0.375, 0.375, 0.375, 0.75, 0.375, 0.75, 0.375, 0.75, 0.375, 0.75, 0.375, 0.7499, 0.375, 0.7489, 0.375, 0.2891, 0.375, 0.375, 0.375, 0.375, 0.375, 0.3449, 0.375, 0.3316, 0.375, 0.3216, 0.375, 0.3176, 0.375, 0.375, 0.375, 0.2891, 0.375, 0.3173, 0.375, 0.323, 0.375, 0.3366, 0.375, 0.3548, 0.375, 0.375, 0.375, 0.75, 0.375, 0.75, 0.375, 0.75, 0.375, 0.75, 0.375, 0.75, 0.375, 0.75, 0.375, 0.75, 0.375, 0.75, 0.375, 0.75, 0.375, 0.75, 0.375, 0.7477, 0.375, 0.7348, 0.375, 0.7346, 0.375, 0.7479, 0.375, 0.7348, 0.375, 0.7348, 0.375, 0.7346, 0.375, 0.7346, 0.375, 0.7348, 0.375, 0.7477, 0.375, 0.7479, 0.375, 0.7346, 0.375, 0.7477, 0.375, 0.7477, 0.375, 0.7479, 0.375, 0.7479, 0.375, 0.735, 0.375, 0.7475, 0.375, 0.7475, 0.375, 0.735, 0.375, 0.7326, 0.375, 0.7325, 0.375, 0.733, 0.375, 0.7332, 0.375, 0.7325, 0.375, 0.7325, 0.375, 0.5177, 0.4153, 0.5136, 0.4169, 0.7325, 0.375, 0.5177, 0.375, 0.5177, 0.375, 0.5138, 0.375, 0.5139, 0.375, 0.5, 0.375, 0.5139, 0.375, 0.5138, 0.375, 0.504, 0.375, 0.5, 0.875, 0.7352, 0.75, 0.7352, 0.75, 0.7325, 0.8733, 0.7325, 0.8733, 0.7325, 0.75, 0.7325, 0.75, 0.7325, 0.875, 0.7325, 0.75, 0.7352, 0.875, 0.7352, 0.875, 0.7498, 0.75, 0.7498, 0.3752, 0.2506, 0.375, 0.3737, 0.75, 0.7498, 0.875, 0.7498, 0.375, 0.7499, 0.375, 0.75, 0.375, 0.7484, 0.375, 0.75, 0.375, 0.75, 0.375, 0.75, 0.375, 0.7489, 0.375, 0.7499, 0.375, 0.7484, 0.375, 0.753, 0.375, 0.75, 0.375, 0.7489, 0.375, 0.75, 0.375, 0.75, 0.375, 0.75, 0.375, 0.75, 0.375, 0.75, 0.375, 0.75, 0.375, 0.75, 0.375, 0.75, 0.375, 0.75, 0.375, 0.75, 0.375, 0.75, 0.375, 0.75, 0.375, 0.75, 0.375, 0.75, 0.375, 0.75, 0.375, 0.75, 0.375, 0.75, 0.375, 0.75, 0.375, 0.75, 0.375, 0.75, 0.375, 0.75, 0.375, 0.75, 0.375, 0.75, 0.375, 0.75, 0.375, 0.75, 0.375, 0.375, 0.375, 0.2718, 0.375, 0.2721, 0.375, 0.375, 0.375, 0.375, 0.375, 0.2721, 0.375, 0.2721, 0.375, 0.375, 0.375, 0.375, 0.375, 0.2721, 0.375, 0.2721, 0.375, 0.375, 0.375, 0.375, 0.375, 0.2721, 0.375, 0.2718, 0.375, 0.375, 0.375, 0.2718, 0.375, 0.375, 0.375, 0.375, 0.375, 0.2718, 0.5738, 0.5186, 0.5647, 0.5177, 0.5644, 0.5166, 0.564, 0.5119, 0.5813, 0.5158, 0.5718, 0.75, 0.5243, 0.7325, 0.5671, 0.732, 0.5956, 0.75, 0.5956, 0.75, 0.5671, 0.732, 0.5938, 0.729, 0.6093, 0.5284, 0.5723, 0.375, 0.5718, 0.25, 0.5956, 0.2535, 0.5959, 0.375, 0.5959, 0.375, 0.5956, 0.2535, 0.6093, 0.2618, 0.6095, 0.375, 0.5243, 0.7325, 0.521, 0.5165, 0.5645, 0.5178, 0.5671, 0.732, 0.5671, 0.732, 0.5645, 0.5178, 0.5776, 0.5194, 0.5938, 0.729, 0.625, 0.2754, 0.625, 0.375, 0.6095, 0.375, 0.6093, 0.2618, 0.6058, 0.5129, 0.6186, 0.5108, 0.5145, 0.2609, 0.6194, 0.5124, 0.4041, 0.009063, 0.4118, 0.01019, 0.5145, 0.2609, 0.4024, 0.009971, 0.4302, 0.0107, 0.4118, 0.0128, 0.5145, 0.2609, 0.4118, 0.01019, 0.625, 0.5141, 0.6194, 0.5124, 0.5145, 0.2609, 0.6245, 0.5118, 0.5, 0.02533, 0.4041, 0.02533, 0.4041, 0.01788, 0.4118, 0.0128, 0.4302, 0.0107, 0.5, 0.0107, 1.0, 0.5, 1.0, 1.0, 0.9688, 1.0, 0.9688, 0.5, 0.9688, 0.5, 0.9688, 1.0, 0.9375, 1.0, 0.9375, 0.5, 0.9375, 0.5, 0.9375, 1.0, 0.9062, 1.0, 0.9062, 0.5, 0.9062, 0.5, 0.9062, 1.0, 0.875, 1.0, 0.875, 0.5, 0.875, 0.5, 0.875, 1.0, 0.8438, 1.0, 0.8438, 0.5, 0.8438, 0.5, 0.8438, 1.0, 0.8125, 1.0, 0.8125, 0.5, 0.8125, 0.5, 0.8125, 1.0, 0.7812, 1.0, 0.7812, 0.5, 0.7812, 0.5, 0.7812, 1.0, 0.75, 1.0, 0.75, 0.5, 0.75, 0.5, 0.75, 1.0, 0.7188, 1.0, 0.7188, 0.5, 0.7188, 0.5, 0.7188, 1.0, 0.6875, 1.0, 0.6875, 0.5, 0.6875, 0.5, 0.6875, 1.0, 0.6562, 1.0, 0.6562, 0.5, 0.6562, 0.5, 0.6562, 1.0, 0.625, 1.0, 0.625, 0.5, 0.625, 0.5, 0.625, 1.0, 0.5938, 1.0, 0.5938, 0.5, 0.5938, 0.5, 0.5938, 1.0, 0.5625, 1.0, 0.5625, 0.5, 0.5625, 0.5, 0.5625, 1.0, 0.5312, 1.0, 0.5312, 0.5, 0.5312, 0.5, 0.5312, 1.0, 0.5, 1.0, 0.5, 0.5, 0.5, 0.5, 0.5, 1.0, 0.4688, 1.0, 0.4688, 0.5, 0.4688, 0.5, 0.4688, 1.0, 0.4375, 1.0, 0.4375, 0.5, 0.4375, 0.5, 0.4375, 1.0, 0.4062, 1.0, 0.4062, 0.5, 0.4062, 0.5, 0.4062, 1.0, 0.375, 1.0, 0.375, 0.5, 0.375, 0.5, 0.375, 1.0, 0.3438, 1.0, 0.3438, 0.5, 0.3438, 0.5, 0.3438, 1.0, 0.3125, 1.0, 0.3125, 0.5, 0.3125, 0.5, 0.3125, 1.0, 0.2812, 1.0, 0.2812, 0.5, 0.2812, 0.5, 0.2812, 1.0, 0.25, 1.0, 0.25, 0.5, 0.25, 0.5, 0.25, 1.0, 0.2188, 1.0, 0.2188, 0.5, 0.2188, 0.5, 0.2188, 1.0, 0.1875, 1.0, 0.1875, 0.5, 0.1875, 0.5, 0.1875, 1.0, 0.1562, 1.0, 0.1562, 0.5, 0.1562, 0.5, 0.1562, 1.0, 0.125, 1.0, 0.125, 0.5, 0.125, 0.5, 0.125, 1.0, 0.09375, 1.0, 0.09375, 0.5, 0.09375, 0.5, 0.09375, 1.0, 0.0625, 1.0, 0.0625, 0.5, 0.3438, 1.0, 0.375, 1.0, 0.375, 1.0, 0.3438, 1.0, 0.0625, 0.5, 0.0625, 1.0, 0.03125, 1.0, 0.03125, 0.5, 0.03125, 0.5, 0.03125, 1.0, 0.0, 1.0, 0.0, 0.5, 0.75, 0.49, 0.7968, 0.4854, 0.8418, 0.4717, 0.8833, 0.4496, 0.9197, 0.4197, 0.9496, 0.3833, 0.9717, 0.3418, 0.9854, 0.2968, 0.99, 0.25, 0.9854, 0.2032, 0.9717, 0.1582, 0.9496, 0.1167, 0.9197, 0.08029, 0.8833, 0.05045, 0.8418, 0.02827, 0.7968, 0.01461, 0.75, 0.01, 0.7032, 0.01461, 0.6582, 0.02827, 0.6167, 0.05045, 0.5803, 0.08029, 0.5504, 0.1167, 0.5283, 0.1582, 0.5146, 0.2032, 0.51, 0.25, 0.5146, 0.2968, 0.5283, 0.3418, 0.5504, 0.3833, 0.5803, 0.4197, 0.6167, 0.4496, 0.6582, 0.4717, 0.7032, 0.4854, 0.3125, 1.0, 0.3438, 1.0, 0.3438, 1.0, 0.3125, 1.0, 0.0625, 1.0, 0.09375, 1.0, 0.09375, 1.0, 0.0625, 1.0, 0.75, 1.0, 0.7812, 1.0, 0.7812, 1.0, 0.75, 1.0, 0.4688, 1.0, 0.5, 1.0, 0.5, 1.0, 0.4688, 1.0, 0.1875, 1.0, 0.2188, 1.0, 0.2188, 1.0, 0.1875, 1.0, 0.875, 1.0, 0.9062, 1.0, 0.9062, 1.0, 0.875, 1.0, 0.5938, 1.0, 0.625, 1.0, 0.625, 1.0, 0.5938, 1.0, 0.3125, 1.0, 0.3438, 1.0, 0.3438, 1.0, 0.3125, 1.0, 0.03125, 1.0, 0.0625, 1.0, 0.0625, 1.0, 0.03125, 1.0, 0.7188, 1.0, 0.75, 1.0, 0.75, 1.0, 0.7188, 1.0, 0.4375, 1.0, 0.4688, 1.0, 0.4688, 1.0, 0.4375, 1.0, 0.1562, 1.0, 0.1875, 1.0, 0.1875, 1.0, 0.1562, 1.0, 0.8438, 1.0, 0.875, 1.0, 0.875, 1.0, 0.8438, 1.0, 0.5625, 1.0, 0.5938, 1.0, 0.5938, 1.0, 0.5625, 1.0, 0.2812, 1.0, 0.3125, 1.0, 0.3125, 1.0, 0.2812, 1.0, 0.9688, 1.0, 1.0, 1.0, 1.0, 1.0, 0.9688, 1.0, 0.0, 1.0, 0.03125, 1.0, 0.03125, 1.0, 0.0, 1.0, 0.6875, 1.0, 0.7188, 1.0, 0.7188, 1.0, 0.6875, 1.0, 0.4062, 1.0, 0.4375, 1.0, 0.4375, 1.0, 0.4062, 1.0, 0.125, 1.0, 0.1562, 1.0, 0.1562, 1.0, 0.125, 1.0, 0.8125, 1.0, 0.8438, 1.0, 0.8438, 1.0, 0.8125, 1.0, 0.5312, 1.0, 0.5625, 1.0, 0.5625, 1.0, 0.5312, 1.0, 0.25, 1.0, 0.2812, 1.0, 0.2812, 1.0, 0.25, 1.0, 0.9375, 1.0, 0.9688, 1.0, 0.9688, 1.0, 0.9375, 1.0, 0.6562, 1.0, 0.6875, 1.0, 0.6875, 1.0, 0.6562, 1.0, 0.375, 1.0, 0.4062, 1.0, 0.4062, 1.0, 0.375, 1.0, 0.09375, 1.0, 0.125, 1.0, 0.125, 1.0, 0.09375, 1.0, 0.7812, 1.0, 0.8125, 1.0, 0.8125, 1.0, 0.7812, 1.0, 0.5, 1.0, 0.5312, 1.0, 0.5312, 1.0, 0.5, 1.0, 0.2188, 1.0, 0.25, 1.0, 0.25, 1.0, 0.2188, 1.0, 0.9062, 1.0, 0.9375, 1.0, 0.9375, 1.0, 0.9062, 1.0, 0.625, 1.0, 0.6562, 1.0, 0.6562, 1.0, 0.625, 1.0, 0.2079, 0.1483, 0.2285, 0.1421, 0.2285, 0.1421, 0.2079, 0.1483, 0.7188, 1.0, 0.75, 1.0, 0.75, 1.0, 0.7188, 1.0, 0.2812, 1.0, 0.3125, 1.0, 0.3125, 1.0, 0.2812, 1.0, 0.6875, 1.0, 0.7188, 1.0, 0.7188, 1.0, 0.6875, 1.0, 0.25, 1.0, 0.2812, 1.0, 0.2812, 1.0, 0.25, 1.0, 0.6562, 1.0, 0.6875, 1.0, 0.6875, 1.0, 0.6563, 1.0, 0.2188, 1.0, 0.25, 1.0, 0.25, 1.0, 0.2188, 1.0, 0.625, 1.0, 0.6562, 1.0, 0.6562, 1.0, 0.625, 1.0, 0.1875, 1.0, 0.2188, 1.0, 0.2188, 1.0, 0.1875, 1.0, 0.5938, 1.0, 0.625, 1.0, 0.625, 1.0, 0.5938, 1.0, 0.1562, 1.0, 0.1875, 1.0, 0.1875, 1.0, 0.1562, 1.0, 0.5625, 1.0, 0.5938, 1.0, 0.5938, 1.0, 0.5625, 1.0, 0.125, 1.0, 0.1562, 1.0, 0.1562, 1.0, 0.125, 1.0, 0.5312, 1.0, 0.5625, 1.0, 0.5625, 1.0, 0.5312, 1.0, 0.9375, 1.0, 0.9688, 1.0, 0.9688, 1.0, 0.9375, 1.0, 0.09375, 1.0, 0.125, 1.0, 0.125, 1.0, 0.09375, 1.0, 0.5, 1.0, 0.5312, 1.0, 0.5312, 1.0, 0.5, 1.0, 0.0, 1.0, 0.03125, 1.0, 0.03125, 1.0, 0.0, 1.0, 0.0625, 1.0, 0.09375, 1.0, 0.09375, 1.0, 0.0625, 1.0, 0.4688, 1.0, 0.5, 1.0, 0.5, 1.0, 0.4688, 1.0, 0.875, 1.0, 0.9062, 1.0, 0.9062, 1.0, 0.875, 1.0, 0.03125, 1.0, 0.0625, 1.0, 0.0625, 1.0, 0.03125, 1.0, 0.4375, 1.0, 0.4688, 1.0, 0.4688, 1.0, 0.4375, 1.0, 0.8438, 1.0, 0.875, 1.0, 0.875, 1.0, 0.8438, 1.0, 0.4062, 1.0, 0.4375, 1.0, 0.4375, 1.0, 0.4062, 1.0, 0.8125, 1.0, 0.8438, 1.0, 0.8438, 1.0, 0.8125, 1.0, 0.9062, 1.0, 0.9375, 1.0, 0.9375, 1.0, 0.9063, 1.0, 0.375, 1.0, 0.4062, 1.0, 0.4062, 1.0, 0.375, 1.0, 0.7812, 1.0, 0.8125, 1.0, 0.8125, 1.0, 0.7813, 1.0, 0.3438, 1.0, 0.375, 1.0, 0.375, 1.0, 0.3438, 1.0, 0.75, 1.0, 0.7812, 1.0, 0.7812, 1.0, 0.75, 1.0, 0.25, 0.3601, 0.2285, 0.3579, 0.2285, 0.3579, 0.25, 0.3601, 0.3111, 0.3415, 0.2921, 0.3517, 0.2921, 0.3517, 0.3111, 0.3415, 0.3278, 0.3278, 0.3111, 0.3415, 0.3111, 0.3415, 0.3278, 0.3278, 0.3415, 0.3111, 0.3278, 0.3278, 0.3278, 0.3278, 0.3415, 0.3111, 0.3517, 0.2921, 0.3415, 0.3111, 0.3415, 0.3111, 0.3517, 0.2921, 0.3579, 0.2715, 0.3517, 0.2921, 0.3517, 0.2921, 0.3579, 0.2715, 0.3601, 0.25, 0.3579, 0.2715, 0.3579, 0.2715, 0.3601, 0.25, 0.3579, 0.2285, 0.3601, 0.25, 0.3601, 0.25, 0.3579, 0.2285, 0.3517, 0.2079, 0.3579, 0.2285, 0.3579, 0.2285, 0.3517, 0.2079, 0.3415, 0.1889, 0.3517, 0.2079, 0.3517, 0.2079, 0.3415, 0.1889, 0.3278, 0.1722, 0.3415, 0.1889, 0.3415, 0.1889, 0.3278, 0.1722, 0.3111, 0.1585, 0.3278, 0.1722, 0.3278, 0.1722, 0.3111, 0.1585, 0.2921, 0.1483, 0.3111, 0.1585, 0.3111, 0.1585, 0.2921, 0.1483, 0.2715, 0.1421, 0.2921, 0.1483, 0.2921, 0.1483, 0.2715, 0.1421, 0.25, 0.1399, 0.2715, 0.1421, 0.2715, 0.1421, 0.25, 0.1399, 0.25, 0.1222, 0.2251, 0.1247, 0.2066, 0.032, 0.25, 0.02773, 0.2285, 0.1421, 0.25, 0.1399, 0.25, 0.1399, 0.2285, 0.1421, 0.1889, 0.1585, 0.2079, 0.1483, 0.2079, 0.1483, 0.1889, 0.1585, 0.1722, 0.1722, 0.1889, 0.1585, 0.1889, 0.1585, 0.1722, 0.1722, 0.1585, 0.1889, 0.1722, 0.1722, 0.1722, 0.1722, 0.1585, 0.1889, 0.1483, 0.2079, 0.1585, 0.1889, 0.1585, 0.1889, 0.1483, 0.2079, 0.1421, 0.2285, 0.1483, 0.2079, 0.1483, 0.2079, 0.1421, 0.2285, 0.1399, 0.25, 0.1421, 0.2285, 0.1421, 0.2285, 0.1399, 0.25, 0.1421, 0.2715, 0.1399, 0.25, 0.1399, 0.25, 0.1421, 0.2715, 0.1483, 0.2921, 0.1421, 0.2715, 0.1421, 0.2715, 0.1483, 0.2921, 0.1585, 0.3111, 0.1483, 0.2921, 0.1483, 0.2921, 0.1585, 0.3111, 0.1722, 0.3278, 0.1585, 0.3111, 0.1585, 0.3111, 0.1722, 0.3278, 0.1889, 0.3415, 0.1722, 0.3278, 0.1722, 0.3278, 0.1889, 0.3415, 0.2079, 0.3517, 0.1889, 0.3415, 0.1889, 0.3415, 0.2079, 0.3517, 0.2285, 0.3579, 0.2079, 0.3517, 0.2079, 0.3517, 0.2285, 0.3579, 0.9688, 1.0, 1.0, 1.0, 1.0, 1.0, 0.9688, 1.0, 0.2921, 0.3517, 0.2715, 0.3579, 0.2715, 0.3579, 0.2921, 0.3517, 0.2715, 0.3579, 0.25, 0.3601, 0.2285, 0.3579, 0.2079, 0.3517, 0.1889, 0.3415, 0.1722, 0.3278, 0.1585, 0.3111, 0.1483, 0.2921, 0.1421, 0.2715, 0.1399, 0.25, 0.1421, 0.2285, 0.1483, 0.2079, 0.1585, 0.1889, 0.1722, 0.1722, 0.1889, 0.1585, 0.2079, 0.1483, 0.2285, 0.1421, 0.25, 0.1399, 0.2715, 0.1421, 0.2921, 0.1483, 0.3111, 0.1585, 0.3278, 0.1722, 0.3415, 0.1889, 0.3517, 0.2079, 0.3579, 0.2285, 0.3601, 0.25, 0.3579, 0.2715, 0.3517, 0.2921, 0.3415, 0.3111, 0.3278, 0.3278, 0.3111, 0.3415, 0.2921, 0.3517, 0.321, 0.3563, 0.3404, 0.3404, 0.4072, 0.4072, 0.3735, 0.4348, 0.2011, 0.3681, 0.2251, 0.3753, 0.2066, 0.468, 0.1649, 0.4554, 0.2251, 0.1247, 0.2011, 0.1319, 0.1649, 0.04465, 0.2066, 0.032, 0.3404, 0.3404, 0.3563, 0.321, 0.4348, 0.3735, 0.4072, 0.4072, 0.2251, 0.3753, 0.25, 0.3778, 0.25, 0.4723, 0.2066, 0.468, 0.2011, 0.1319, 0.179, 0.1437, 0.1265, 0.06519, 0.1649, 0.04465, 0.3563, 0.321, 0.3681, 0.2989, 0.4554, 0.3351, 0.4348, 0.3735, 0.179, 0.1437, 0.1596, 0.1596, 0.09283, 0.09283, 0.1265, 0.06519, 0.3681, 0.2989, 0.3753, 0.2749, 0.468, 0.2934, 0.4554, 0.3351, 0.1596, 0.1596, 0.1437, 0.179, 0.06519, 0.1265, 0.09283, 0.09283, 0.3753, 0.2749, 0.3778, 0.25, 0.4723, 0.25, 0.468, 0.2934, 0.1437, 0.179, 0.1319, 0.2011, 0.04465, 0.1649, 0.06519, 0.1265, 0.3778, 0.25, 0.3753, 0.2251, 0.468, 0.2066, 0.4723, 0.25, 0.1319, 0.2011, 0.1247, 0.2251, 0.032, 0.2066, 0.04465, 0.1649, 0.3753, 0.2251, 0.3681, 0.2011, 0.4554, 0.1649, 0.468, 0.2066, 0.1247, 0.2251, 0.1222, 0.25, 0.02773, 0.25, 0.032, 0.2066, 0.3681, 0.2011, 0.3563, 0.179, 0.4348, 0.1265, 0.4554, 0.1649, 0.1222, 0.25, 0.1247, 0.2749, 0.032, 0.2934, 0.02773, 0.25, 0.3563, 0.179, 0.3404, 0.1596, 0.4072, 0.09283, 0.4348, 0.1265, 0.1247, 0.2749, 0.1319, 0.2989, 0.04465, 0.3351, 0.032, 0.2934, 0.3404, 0.1596, 0.321, 0.1437, 0.3735, 0.06519, 0.4072, 0.09283, 0.1319, 0.2989, 0.1437, 0.321, 0.06519, 0.3735, 0.04465, 0.3351, 0.321, 0.1437, 0.2989, 0.1319, 0.3351, 0.04465, 0.3735, 0.06519, 0.25, 0.3778, 0.2749, 0.3753, 0.2934, 0.468, 0.25, 0.4723, 0.1437, 0.321, 0.1596, 0.3404, 0.09283, 0.4072, 0.06519, 0.3735, 0.2989, 0.1319, 0.2749, 0.1247, 0.2934, 0.032, 0.3351, 0.04465, 0.2749, 0.3753, 0.2989, 0.3681, 0.3351, 0.4554, 0.2934, 0.468, 0.1596, 0.3404, 0.179, 0.3563, 0.1265, 0.4348, 0.09283, 0.4072, 0.2749, 0.1247, 0.25, 0.1222, 0.25, 0.02773, 0.2934, 0.032, 0.2989, 0.3681, 0.321, 0.3563, 0.3735, 0.4348, 0.3351, 0.4554, 0.179, 0.3563, 0.2011, 0.3681, 0.1649, 0.4554, 0.1265, 0.4348, 0.9688, 1.0, 1.0, 1.0, 0.9997, 1.0, 0.969, 1.0, 0.2964, 0.4854, 0.2504, 0.49, 0.25, 0.4723, 0.2934, 0.468, 0.9375, 1.0, 0.9688, 1.0, 0.9685, 1.0, 0.9378, 1.0, 0.3415, 0.4718, 0.2972, 0.4853, 0.2934, 0.468, 0.3351, 0.4554, 0.9063, 1.0, 0.9375, 1.0, 0.9372, 1.0, 0.9065, 1.0, 0.383, 0.4497, 0.3422, 0.4716, 0.3351, 0.4554, 0.3735, 0.4348, 0.875, 1.0, 0.9062, 1.0, 0.906, 1.0, 0.8753, 1.0, 0.4194, 0.4199, 0.3836, 0.4493, 0.3735, 0.4348, 0.4072, 0.4072, 0.8438, 1.0, 0.875, 1.0, 0.8747, 1.0, 0.844, 1.0, 0.4493, 0.3836, 0.4199, 0.4194, 0.4072, 0.4072, 0.4348, 0.3735, 0.8125, 1.0, 0.8438, 1.0, 0.8435, 1.0, 0.8128, 1.0, 0.4716, 0.3422, 0.4497, 0.383, 0.4348, 0.3735, 0.4554, 0.3351, 0.7813, 1.0, 0.8125, 1.0, 0.8122, 1.0, 0.7815, 1.0, 0.4853, 0.2972, 0.4718, 0.3415, 0.4554, 0.3351, 0.468, 0.2934, 0.75, 1.0, 0.7812, 1.0, 0.781, 1.0, 0.7503, 1.0, 0.49, 0.2504, 0.4854, 0.2964, 0.468, 0.2934, 0.4723, 0.25, 0.7188, 1.0, 0.75, 1.0, 0.7497, 1.0, 0.719, 1.0, 0.4854, 0.2036, 0.49, 0.2496, 0.4723, 0.25, 0.468, 0.2066, 0.6875, 1.0, 0.7188, 1.0, 0.7185, 1.0, 0.6878, 1.0, 0.4718, 0.1585, 0.4853, 0.2028, 0.468, 0.2066, 0.4554, 0.1649, 0.6563, 1.0, 0.6875, 1.0, 0.6872, 1.0, 0.6565, 1.0, 0.4497, 0.117, 0.4716, 0.1578, 0.4554, 0.1649, 0.4348, 0.1265, 0.625, 1.0, 0.6562, 1.0, 0.656, 1.0, 0.6253, 1.0, 0.4199, 0.08059, 0.4493, 0.1164, 0.4348, 0.1265, 0.4072, 0.09283, 0.5938, 1.0, 0.625, 1.0, 0.6247, 1.0, 0.594, 1.0, 0.3836, 0.05069, 0.4194, 0.08005, 0.4072, 0.09283, 0.3735, 0.06519, 0.5625, 1.0, 0.5938, 1.0, 0.5935, 1.0, 0.5628, 1.0, 0.3422, 0.02845, 0.383, 0.05027, 0.3735, 0.06519, 0.3351, 0.04465, 0.5312, 1.0, 0.5625, 1.0, 0.5622, 1.0, 0.5315, 1.0, 0.2972, 0.01472, 0.3415, 0.02816, 0.3351, 0.04465, 0.2934, 0.032, 0.5, 1.0, 0.5312, 1.0, 0.531, 1.0, 0.5003, 1.0, 0.2504, 0.01004, 0.2964, 0.01457, 0.2934, 0.032, 0.25, 0.02773, 0.4688, 1.0, 0.5, 1.0, 0.4997, 1.0, 0.469, 1.0, 0.2036, 0.01457, 0.2496, 0.01004, 0.25, 0.02773, 0.2066, 0.032, 0.4375, 1.0, 0.4688, 1.0, 0.4685, 1.0, 0.4378, 1.0, 0.1585, 0.02816, 0.2028, 0.01472, 0.2066, 0.032, 0.1649, 0.04465, 0.4062, 1.0, 0.4375, 1.0, 0.4372, 1.0, 0.4065, 1.0, 0.117, 0.05027, 0.1578, 0.02845, 0.1649, 0.04465, 0.1265, 0.06519, 0.375, 1.0, 0.4062, 1.0, 0.406, 1.0, 0.3753, 1.0, 0.08059, 0.08005, 0.1164, 0.05069, 0.1265, 0.06519, 0.09283, 0.09283, 0.3438, 1.0, 0.375, 1.0, 0.3747, 1.0, 0.344, 1.0, 0.05069, 0.1164, 0.08005, 0.08059, 0.09283, 0.09283, 0.06519, 0.1265, 0.3125, 1.0, 0.3438, 1.0, 0.3435, 1.0, 0.3128, 1.0, 0.02845, 0.1578, 0.05027, 0.117, 0.06519, 0.1265, 0.04465, 0.1649, 0.2812, 1.0, 0.3125, 1.0, 0.3122, 1.0, 0.2815, 1.0, 0.01472, 0.2028, 0.02816, 0.1585, 0.04465, 0.1649, 0.032, 0.2066, 0.25, 1.0, 0.2812, 1.0, 0.281, 1.0, 0.2503, 1.0, 0.01004, 0.2496, 0.01457, 0.2036, 0.032, 0.2066, 0.02773, 0.25, 0.2188, 1.0, 0.25, 1.0, 0.2497, 1.0, 0.219, 1.0, 0.01457, 0.2964, 0.01004, 0.2504, 0.02773, 0.25, 0.032, 0.2934, 0.1875, 1.0, 0.2188, 1.0, 0.2185, 1.0, 0.1878, 1.0, 0.02816, 0.3415, 0.01472, 0.2972, 0.032, 0.2934, 0.04465, 0.3351, 0.1562, 1.0, 0.1875, 1.0, 0.1872, 1.0, 0.1565, 1.0, 0.05027, 0.383, 0.02845, 0.3422, 0.04465, 0.3351, 0.06519, 0.3735, 0.125, 1.0, 0.1562, 1.0, 0.156, 1.0, 0.1253, 1.0, 0.08005, 0.4194, 0.05069, 0.3836, 0.06519, 0.3735, 0.09283, 0.4072, 0.09375, 1.0, 0.125, 1.0, 0.1247, 1.0, 0.094, 1.0, 0.1164, 0.4493, 0.08059, 0.4199, 0.09283, 0.4072, 0.1265, 0.4348, 0.0625, 1.0, 0.09375, 1.0, 0.0935, 1.0, 0.06275, 1.0, 0.1578, 0.4716, 0.117, 0.4497, 0.1265, 0.4348, 0.1649, 0.4554, 0.03125, 1.0, 0.0625, 1.0, 0.06225, 1.0, 0.0315, 1.0, 0.2028, 0.4853, 0.1585, 0.4718, 0.1649, 0.4554, 0.2066, 0.468, 0.0, 1.0, 0.03125, 1.0, 0.031, 1.0, 0.0002521, 1.0, 0.2496, 0.49, 0.2036, 0.4854, 0.2066, 0.468, 0.25, 0.4723, 0.2749, 0.3753, 0.25, 0.3778, 0.25, 0.3601, 0.2715, 0.3579, 0.2715, 0.3579, 0.25, 0.3601, 0.25, 0.3601, 0.2715, 0.3579, 0.2989, 0.3681, 0.2749, 0.3753, 0.2715, 0.3579, 0.2921, 0.3517, 0.2921, 0.3517, 0.2715, 0.3579, 0.2715, 0.3579, 0.2921, 0.3517, 0.321, 0.3563, 0.2989, 0.3681, 0.2921, 0.3517, 0.3111, 0.3415, 0.3111, 0.3415, 0.2921, 0.3517, 0.2921, 0.3517, 0.3111, 0.3415, 0.3404, 0.3404, 0.321, 0.3563, 0.3111, 0.3415, 0.3278, 0.3278, 0.3278, 0.3278, 0.3111, 0.3415, 0.3111, 0.3415, 0.3278, 0.3278, 0.3563, 0.321, 0.3404, 0.3404, 0.3278, 0.3278, 0.3415, 0.3111, 0.3415, 0.3111, 0.3278, 0.3278, 0.3278, 0.3278, 0.3415, 0.3111, 0.3681, 0.2989, 0.3563, 0.321, 0.3415, 0.3111, 0.3517, 0.2921, 0.3517, 0.2921, 0.3415, 0.3111, 0.3415, 0.3111, 0.3517, 0.2921, 0.3753, 0.2749, 0.3681, 0.2989, 0.3517, 0.2921, 0.3579, 0.2715, 0.3579, 0.2715, 0.3517, 0.2921, 0.3517, 0.2921, 0.3579, 0.2715, 0.3778, 0.25, 0.3753, 0.2749, 0.3579, 0.2715, 0.3601, 0.25, 0.3601, 0.25, 0.3579, 0.2715, 0.3579, 0.2715, 0.3601, 0.25, 0.3753, 0.2251, 0.3778, 0.25, 0.3601, 0.25, 0.3579, 0.2285, 0.3579, 0.2285, 0.3601, 0.25, 0.3601, 0.25, 0.3579, 0.2285, 0.3681, 0.2011, 0.3753, 0.2251, 0.3579, 0.2285, 0.3517, 0.2079, 0.3517, 0.2079, 0.3579, 0.2285, 0.3579, 0.2285, 0.3517, 0.2079, 0.3563, 0.179, 0.3681, 0.2011, 0.3517, 0.2079, 0.3415, 0.1889, 0.3415, 0.1889, 0.3517, 0.2079, 0.3517, 0.2079, 0.3415, 0.1889, 0.3404, 0.1596, 0.3563, 0.179, 0.3415, 0.1889, 0.3278, 0.1722, 0.3278, 0.1722, 0.3415, 0.1889, 0.3415, 0.1889, 0.3278, 0.1722, 0.321, 0.1437, 0.3404, 0.1596, 0.3278, 0.1722, 0.3111, 0.1585, 0.3111, 0.1585, 0.3278, 0.1722, 0.3278, 0.1722, 0.3111, 0.1585, 0.2989, 0.1319, 0.321, 0.1437, 0.3111, 0.1585, 0.2921, 0.1483, 0.2921, 0.1483, 0.3111, 0.1585, 0.3111, 0.1585, 0.2921, 0.1483, 0.2749, 0.1247, 0.2989, 0.1319, 0.2921, 0.1483, 0.2715, 0.1421, 0.2715, 0.1421, 0.2921, 0.1483, 0.2921, 0.1483, 0.2715, 0.1421, 0.25, 0.1222, 0.2749, 0.1247, 0.2715, 0.1421, 0.25, 0.1399, 0.25, 0.1399, 0.2715, 0.1421, 0.2715, 0.1421, 0.25, 0.1399, 0.2251, 0.1247, 0.25, 0.1222, 0.25, 0.1399, 0.2285, 0.1421, 0.2285, 0.1421, 0.25, 0.1399, 0.25, 0.1399, 0.2285, 0.1421, 0.2011, 0.1319, 0.2251, 0.1247, 0.2285, 0.1421, 0.2079, 0.1483, 0.2079, 0.1483, 0.2285, 0.1421, 0.2285, 0.1421, 0.2079, 0.1483, 0.179, 0.1437, 0.2011, 0.1319, 0.2079, 0.1483, 0.1889, 0.1585, 0.1889, 0.1585, 0.2079, 0.1483, 0.2079, 0.1483, 0.1889, 0.1585, 0.1596, 0.1596, 0.179, 0.1437, 0.1889, 0.1585, 0.1722, 0.1722, 0.1722, 0.1722, 0.1889, 0.1585, 0.1889, 0.1585, 0.1722, 0.1722, 0.1437, 0.179, 0.1596, 0.1596, 0.1722, 0.1722, 0.1585, 0.1889, 0.1585, 0.1889, 0.1722, 0.1722, 0.1722, 0.1722, 0.1585, 0.1889, 0.1319, 0.2011, 0.1437, 0.179, 0.1585, 0.1889, 0.1483, 0.2079, 0.1483, 0.2079, 0.1585, 0.1889, 0.1585, 0.1889, 0.1483, 0.2079, 0.1247, 0.2251, 0.1319, 0.2011, 0.1483, 0.2079, 0.1421, 0.2285, 0.1421, 0.2285, 0.1483, 0.2079, 0.1483, 0.2079, 0.1421, 0.2285, 0.1222, 0.25, 0.1247, 0.2251, 0.1421, 0.2285, 0.1399, 0.25, 0.1399, 0.25, 0.1421, 0.2285, 0.1421, 0.2285, 0.1399, 0.25, 0.1247, 0.2749, 0.1222, 0.25, 0.1399, 0.25, 0.1421, 0.2715, 0.1421, 0.2715, 0.1399, 0.25, 0.1399, 0.25, 0.1421, 0.2715, 0.1319, 0.2989, 0.1247, 0.2749, 0.1421, 0.2715, 0.1483, 0.2921, 0.1483, 0.2921, 0.1421, 0.2715, 0.1421, 0.2715, 0.1483, 0.2921, 0.1437, 0.321, 0.1319, 0.2989, 0.1483, 0.2921, 0.1585, 0.3111, 0.1585, 0.3111, 0.1483, 0.2921, 0.1483, 0.2921, 0.1585, 0.3111, 0.1596, 0.3404, 0.1437, 0.321, 0.1585, 0.3111, 0.1722, 0.3278, 0.1722, 0.3278, 0.1585, 0.3111, 0.1585, 0.3111, 0.1722, 0.3278, 0.179, 0.3563, 0.1596, 0.3404, 0.1722, 0.3278, 0.1889, 0.3415, 0.1889, 0.3415, 0.1722, 0.3278, 0.1722, 0.3278, 0.1889, 0.3415, 0.2011, 0.3681, 0.179, 0.3563, 0.1889, 0.3415, 0.2079, 0.3517, 0.2079, 0.3517, 0.1889, 0.3415, 0.1889, 0.3415, 0.2079, 0.3517, 0.2251, 0.3753, 0.2011, 0.3681, 0.2079, 0.3517, 0.2285, 0.3579, 0.2285, 0.3579, 0.2079, 0.3517, 0.2079, 0.3517, 0.2285, 0.3579, 0.25, 0.3778, 0.2251, 0.3753, 0.2285, 0.3579, 0.25, 0.3601, 0.25, 0.3601, 0.2285, 0.3579, 0.2285, 0.3579, 0.25, 0.3601, 0.2715, 0.3579, 0.25, 0.3601, 0.25, 0.3601, 0.2715, 0.3579, 0.375, 0.7475, 0.375, 0.735, 0.375, 0.7349, 0.375, 0.7476, 0.375, 0.7476, 0.375, 0.7349, 0.375, 0.7348, 0.375, 0.7477, 0.375, 0.7477, 0.375, 0.7348, 0.375, 0.7348, 0.375, 0.7477, 0.375, 0.735, 0.375, 0.735, 0.375, 0.7349, 0.375, 0.7349, 0.375, 0.7349, 0.375, 0.7349, 0.375, 0.7348, 0.375, 0.7348, 0.375, 0.7348, 0.375, 0.7348, 0.375, 0.7348, 0.375, 0.7348, 0.375, 0.735, 0.375, 0.7475, 0.375, 0.7476, 0.375, 0.7349, 0.375, 0.7349, 0.375, 0.7476, 0.375, 0.7477, 0.375, 0.7348, 0.375, 0.7348, 0.375, 0.7477, 0.375, 0.7477, 0.375, 0.7348, 0.375, 0.7475, 0.375, 0.7475, 0.375, 0.7476, 0.375, 0.7476, 0.375, 0.7476, 0.375, 0.7476, 0.375, 0.7477, 0.375, 0.7477, 0.375, 0.7477, 0.375, 0.7477, 0.375, 0.7477, 0.375, 0.7477, 0.375, 0.7348, 0.375, 0.7477, 0.375, 0.7477, 0.375, 0.7348, 0.375, 0.3176, 0.375, 0.3216, 0.375, 0.318, 0.375, 0.3164, 0.375, 0.3216, 0.375, 0.3316, 0.375, 0.3246, 0.375, 0.318, 0.375, 0.3449, 0.375, 0.3319, 0.375, 0.3246, 0.375, 0.3316, 0.375, 0.3319, 0.375, 0.3222, 0.375, 0.3183, 0.375, 0.3246, 0.375, 0.75, 0.375, 0.75, 0.375, 0.75, 0.375, 0.75, 0.375, 0.75, 0.375, 0.75, 0.375, 0.75, 0.375, 0.75, 0.375, 0.75, 0.375, 0.75, 0.375, 0.75, 0.375, 0.75, 0.375, 0.75, 0.375, 0.75, 0.375, 0.75, 0.375, 0.75, 0.375, 0.75, 0.375, 0.3249, 0.375, 0.3194, 0.375, 0.75, 0.375, 0.75, 0.375, 0.75, 0.375, 0.75, 0.375, 0.75, 0.375, 0.75, 0.375, 0.75, 0.375, 0.75, 0.375, 0.3183, 0.375, 0.3237, 0.375, 0.3183, 0.375, 0.3141, 0.375, 0.3237, 0.375, 0.3369, 0.375, 0.3266, 0.375, 0.3183, 0.375, 0.3548, 0.375, 0.3366, 0.375, 0.3266, 0.375, 0.3369, 0.375, 0.3366, 0.375, 0.323, 0.375, 0.318, 0.375, 0.3266, 0.375, 0.75, 0.375, 0.75, 0.375, 0.75, 0.375, 0.75, 0.375, 0.75, 0.375, 0.75, 0.375, 0.75, 0.375, 0.75, 0.375, 0.75, 0.375, 0.75, 0.375, 0.75, 0.375, 0.75, 0.375, 0.75, 0.375, 0.75, 0.375, 0.75, 0.375, 0.75, 0.375, 0.75, 0.375, 0.3266, 0.375, 0.3188, 0.375, 0.75, 0.375, 0.75, 0.375, 0.75, 0.375, 0.75, 0.375, 0.75, 0.375, 0.75, 0.375, 0.75, 0.375, 0.75])
me_cylinder.materials.append(mat_material)
me_cylinder.materials.append(mat_material_001)
me_cylinder.use_remesh_fix_poles = True
me_cylinder.use_remesh_preserve_attributes = False
me_cylinder.use_mirror_vertex_groups = False
me_cylinder.update()
me_cylinder_001 = bpy.data.meshes.new('Cylinder.001')
me_cylinder_001.from_pydata([(0.0, 1.0, -0.804), (2.98e-08, 0.499, -1.0), (0.07524, 0.461, -1.0), (0.2371, 0.3529, -1.0), (0.3453, 0.191, -1.0), (0.3833, -2.086e-07, -1.0), (0.3453, -0.191, -1.0), (0.2371, -0.3529, -1.0), (0.07524, -0.461, -1.0), (1.132e-07, -0.499, -1.0), (1.224e-07, -1.0, -0.804), (0.0, 0.6122, 1.497), (0.0, 1.0, 1.117), (0.1186, 0.5656, 1.497), (0.3172, 0.4329, 1.497), (0.4499, 0.2343, 1.497), (0.4965, -1.49e-08, 1.497), (0.4499, -0.2343, 1.497), (0.3172, -0.4329, 1.497), (0.1186, -0.5656, 1.497), (2.321e-08, -1.0, 1.117), (0.0, -0.6122, 1.497), (0.267, 0.9239, -0.804), (0.5914, 0.7071, -0.804), (0.8082, 0.3827, -0.804), (0.8843, -5.235e-08, -0.804), (0.8082, -0.3827, -0.804), (0.5914, -0.7071, -0.804), (0.267, -0.9239, -0.804), (0.267, 0.9239, 1.117), (0.5914, 0.7071, 1.117), (0.8082, 0.3827, 1.117), (0.8843, -2.53e-08, 1.117), (0.8082, -0.3827, 1.117), (0.5914, -0.7071, 1.117), (0.267, -0.9239, 1.117), (0.08095, 0.7387, -0.5602), (0.08095, 0.7387, 0.8727), (0.1836, 0.7226, 0.8727), (0.1836, 0.7226, -0.5602), (0.4373, 0.553, 0.8727), (0.4373, 0.553, -0.5602), (0.6069, 0.2993, 0.8727), (0.6069, 0.2993, -0.5602), (0.6664, -2.753e-08, 0.8727), (0.6664, -5.012e-08, -0.5602), (0.6069, -0.2993, 0.8727), (0.6069, -0.2993, -0.5602), (0.4373, -0.553, 0.8727), (0.4373, -0.553, -0.5602), (0.1836, -0.7226, 0.8727), (0.1836, -0.7226, -0.5602), (0.08095, -0.7387, 0.8727), (0.08095, -0.7387, -0.5602), (0.7523, -0.1887, -0.7255), (0.7523, -0.1887, 1.051), (0.561, -0.2668, -0.7255), (0.561, -0.2668, 1.051), (0.561, 0.2668, -0.7255), (0.561, 0.2668, 1.051), (0.7523, 0.1887, -0.7255), (0.7523, 0.1887, 1.051), (0.5701, 0.5699, -0.7255), (0.5701, 0.5699, 1.051), (0.4902, 0.3794, -0.7255), (0.4902, 0.3794, 1.051), (0.1128, 0.7567, -0.7255), (0.1128, 0.7567, 1.051), (0.3033, 0.8367, -0.7255), (0.3033, 0.8367, 1.051), (0.5701, -0.5521, 1.051), (0.5701, -0.5569, -0.7258), (0.4902, -0.3616, 1.05), (0.4902, -0.3664, -0.7263), (0.1128, -0.739, 1.051), (0.1128, -0.7437, -0.7253), (0.3033, -0.8189, 1.052), (0.3033, -0.8237, -0.7251), (0.1778, 0.8114, 1.307), (-0.03224, 0.8783, 1.307), (0.4627, 0.621, 1.307), (0.6531, 0.3361, 1.307), (0.7199, -2.227e-08, 1.307), (0.6531, -0.3361, 1.307), (0.4627, -0.621, 1.307), (0.1778, -0.8114, 1.307), (-0.03224, -0.8783, 1.307), (-0.0448, 0.8517, -0.902), (0.1496, 0.7868, -0.902), (0.4259, 0.6022, -0.902), (0.6105, 0.3259, -0.902), (0.6754, -1.465e-07, -0.902), (0.6105, -0.3259, -0.902), (0.4259, -0.6022, -0.902), (0.1496, -0.7868, -0.902), (-0.0448, -0.8517, -0.902), (-0.03326, 0.9497, -0.853), (0.2034, 0.8774, -0.853), (0.5115, 0.6716, -0.853), (0.7174, 0.3634, -0.853), (0.7897, -1.014e-07, -0.853), (0.7174, -0.3634, -0.853), (0.5115, -0.6716, -0.853), (0.2034, -0.8774, -0.853), (-0.03326, -0.9497, -0.853), (0.2164, 0.8946, 1.212), (0.5305, 0.6847, 1.212), (0.7405, 0.3706, 1.212), (0.8142, -2.37e-08, 1.212), (0.7405, -0.3706, 1.212), (0.5305, -0.6847, 1.212), (0.2164, -0.8946, 1.212), (-0.02951, -0.9683, 1.212), (-0.02951, 0.9683, 1.212), (0.7784, 0.1265, -0.7255), (0.7784, -0.1265, -0.7255), (0.8004, -3.232e-10, -0.7255), (0.7784, -0.1265, 1.051), (0.7784, 0.1265, 1.051), (0.8004, 7.848e-08, 1.051), (0.4212, 0.7885, -0.7255), (0.522, 0.6877, -0.7255), (0.4803, 0.7469, -0.7255), (0.522, 0.6877, 1.051), (0.4212, 0.7885, 1.051), (0.4803, 0.7469, 1.051), (0.3304, -0.8079, 1.052), (0.5591, -0.5792, 1.051), (0.4646, -0.7134, 1.051), (0.5591, -0.5839, -0.7257), (0.3304, -0.8126, -0.7251), (0.4646, -0.7182, -0.7254), (0.2563, 0.898, -0.5602), (0.267, 0.9239, -0.5885), (0.2638, 0.9163, -0.5685), (0.5716, 0.6873, -0.5602), (0.5914, 0.7071, -0.5884), (0.5856, 0.7013, -0.5684), (0.7823, 0.372, -0.5602), (0.8082, 0.3827, -0.5883), (0.8006, 0.3795, -0.5684), (0.8563, -5.196e-08, -0.5602), (0.8843, -5.224e-08, -0.5883), (0.8761, -5.215e-08, -0.5684), (0.7823, -0.372, -0.5602), (0.8082, -0.3827, -0.5883), (0.8006, -0.3795, -0.5684), (0.5716, -0.6873, -0.5602), (0.5914, -0.7071, -0.5884), (0.5856, -0.7013, -0.5684), (0.2563, -0.898, -0.5602), (0.267, -0.9239, -0.5885), (0.2638, -0.9163, -0.5685), (0.267, 0.9239, 0.901), (0.2563, 0.898, 0.8727), (0.2638, 0.9163, 0.881), (0.5914, 0.7071, 0.9009), (0.5716, 0.6873, 0.8727), (0.5856, 0.7013, 0.8809), (0.8082, 0.3827, 0.9008), (0.7823, 0.372, 0.8727), (0.8006, 0.3795, 0.8809), (0.8843, -2.541e-08, 0.9008), (0.8563, -2.569e-08, 0.8727), (0.8761, -2.549e-08, 0.8809), (0.8082, -0.3827, 0.9008), (0.7823, -0.372, 0.8727), (0.8006, -0.3795, 0.8809), (0.5914, -0.7071, 0.9009), (0.5716, -0.6873, 0.8727), (0.5856, -0.7013, 0.8809), (0.267, -0.9239, 0.901), (0.2563, -0.898, 0.8727), (0.2638, -0.9163, 0.881), (0.1181, 0.9255, -0.5602), (0.109, 0.958, -0.5886), (0.1177, 0.9462, -0.5685), (0.1091, -0.958, -0.5886), (0.1181, -0.9255, -0.5602), (0.1177, -0.9462, -0.5685), (0.109, 0.958, 0.9011), (0.1181, 0.9255, 0.8727), (0.1177, 0.9462, 0.881), (0.1181, -0.9255, 0.8727), (0.109, -0.958, 0.9011), (0.1177, -0.9462, 0.881)], [], [(160, 163, 44, 42), (141, 138, 43, 45), (156, 153, 29, 30), (136, 139, 24, 23), (153, 180, 12, 29), (184, 171, 35, 20), (133, 136, 23, 22), (13, 11, 21, 19, 18, 17, 16, 15, 14), (87, 88, 2, 1), (88, 89, 3, 2), (89, 90, 4, 3), (90, 91, 5, 4), (91, 92, 6, 5), (92, 93, 7, 6), (93, 94, 8, 7), (94, 95, 9, 8), (1, 2, 3, 4, 5, 6, 7, 8, 9), (78, 79, 11, 13), (80, 78, 13, 14), (81, 80, 14, 15), (82, 81, 15, 16), (83, 82, 16, 17), (84, 83, 17, 18), (85, 84, 18, 19), (86, 85, 19, 21), (151, 177, 10, 28), (135, 132, 39, 41), (175, 133, 22, 0), (138, 135, 41, 43), (144, 141, 45, 47), (147, 144, 47, 49), (150, 147, 49, 51), (178, 150, 51, 53), (181, 154, 38, 37), (154, 157, 40, 38), (159, 156, 30, 31), (157, 160, 42, 40), (163, 166, 46, 44), (166, 169, 48, 46), (169, 172, 50, 48), (172, 183, 52, 50), (174, 181, 37, 36), (183, 178, 53, 52), (41, 40, 42, 43), (43, 42, 44, 45), (45, 44, 46, 47), (47, 46, 48, 49), (49, 48, 50, 51), (51, 50, 52, 53), (39, 38, 40, 41), (36, 37, 38, 39), (139, 142, 25, 24), (162, 159, 31, 32), (180, 175, 0, 12), (142, 145, 26, 25), (165, 162, 32, 33), (145, 148, 27, 26), (177, 184, 20, 10), (168, 165, 33, 34), (148, 151, 28, 27), (171, 168, 34, 35), (60, 61, 118, 114), (54, 55, 57, 56), (115, 117, 55, 54), (58, 59, 61, 60), (55, 117, 119, 118, 61, 59, 57), (68, 69, 124, 120), (62, 63, 65, 64), (121, 123, 63, 62), (66, 67, 69, 68), (63, 123, 125, 124, 69, 67, 65), (76, 77, 130, 126), (70, 71, 73, 72), (127, 129, 71, 70), (74, 75, 77, 76), (71, 129, 131, 130, 77, 75, 73), (112, 111, 85, 86), (111, 110, 84, 85), (110, 109, 83, 84), (109, 108, 82, 83), (108, 107, 81, 82), (107, 106, 80, 81), (106, 105, 78, 80), (105, 113, 79, 78), (103, 104, 95, 94), (102, 103, 94, 93), (101, 102, 93, 92), (100, 101, 92, 91), (99, 100, 91, 90), (98, 99, 90, 89), (97, 98, 89, 88), (96, 97, 88, 87), (0, 22, 97, 96), (22, 23, 98, 97), (23, 24, 99, 98), (24, 25, 100, 99), (25, 26, 101, 100), (26, 27, 102, 101), (27, 28, 103, 102), (28, 10, 104, 103), (29, 12, 113, 105), (30, 29, 105, 106), (31, 30, 106, 107), (32, 31, 107, 108), (33, 32, 108, 109), (34, 33, 109, 110), (35, 34, 110, 111), (20, 35, 111, 112), (114, 118, 119, 116), (116, 119, 117, 115), (114, 116, 115, 54, 56, 58, 60), (120, 124, 125, 122), (122, 125, 123, 121), (120, 122, 121, 62, 64, 66, 68), (126, 130, 131, 128), (128, 131, 129, 127), (126, 128, 127, 70, 72, 74, 76), (175, 180, 182, 176), (176, 182, 181, 174), (184, 177, 179, 185), (185, 179, 178, 183), (174, 132, 134, 176), (176, 134, 133, 175), (132, 135, 137, 134), (134, 137, 136, 133), (135, 138, 140, 137), (137, 140, 139, 136), (138, 141, 143, 140), (140, 143, 142, 139), (141, 144, 146, 143), (143, 146, 145, 142), (144, 147, 149, 146), (146, 149, 148, 145), (147, 150, 152, 149), (149, 152, 151, 148), (150, 178, 179, 152), (152, 179, 177, 151), (154, 181, 182, 155), (155, 182, 180, 153), (157, 154, 155, 158), (158, 155, 153, 156), (160, 157, 158, 161), (161, 158, 156, 159), (163, 160, 161, 164), (164, 161, 159, 162), (166, 163, 164, 167), (167, 164, 162, 165), (169, 166, 167, 170), (170, 167, 165, 168), (172, 169, 170, 173), (173, 170, 168, 171), (183, 172, 173, 185), (185, 173, 171, 184), (132, 174, 36, 39)])
me_cylinder_001.polygons.foreach_set('use_smooth', [True] * 154)
me_cylinder_001.polygons.foreach_set('material_index', [0, 0, 0, 0, 0, 0, 0, 0, 0, 0, 0, 0, 0, 0, 0, 0, 0, 0, 0, 0, 0, 0, 0, 0, 0, 0, 0, 0, 0, 0, 0, 0, 0, 0, 0, 0, 0, 0, 0, 0, 0, 0, 0, 1, 1, 1, 1, 1, 1, 1, 1, 0, 0, 0, 0, 0, 0, 0, 0, 0, 0, 0, 0, 0, 0, 0, 0, 0, 0, 0, 0, 0, 0, 0, 0, 0, 0, 0, 0, 0, 0, 0, 0, 0, 0, 0, 0, 0, 0, 0, 0, 0, 0, 0, 0, 0, 0, 0, 0, 0, 0, 0, 0, 0, 0, 0, 0, 0, 0, 0, 0, 0, 0, 0, 0, 0, 0, 0, 0, 0, 0, 0, 0, 0, 0, 0, 0, 0, 0, 0, 0, 0, 0, 0, 0, 0, 0, 0, 0, 0, 0, 0, 0, 0, 0, 0, 0, 0, 0, 0, 0, 0, 0, 0])
_uv = me_cylinder_001.uv_layers.new(name='UVMap')
_uv.uv.foreach_set('vector', [0.8125, 0.8825, 0.75, 0.8825, 0.75, 0.8825, 0.8125, 0.8825, 0.75, 0.6397, 0.8125, 0.6397, 0.8125, 0.6397, 0.75, 0.6397, 0.875, 0.8873, 0.9375, 0.8873, 0.9375, 0.9238, 0.875, 0.9238, 0.875, 0.6349, 0.8125, 0.635, 0.8125, 0.5984, 0.875, 0.5984, 0.9375, 0.8873, 0.9655, 0.8873, 1.0, 0.9238, 0.9375, 0.9238, 0.5345, 0.8873, 0.5625, 0.8873, 0.5625, 0.9238, 0.5, 0.9238, 0.9375, 0.6349, 0.875, 0.6349, 0.875, 0.5984, 0.9375, 0.5984, 0.879, 1.0, 0.9031, 1.0, 0.5969, 1.0, 0.621, 1.0, 0.6601, 1.0, 0.7042, 1.0, 0.75, 1.0, 0.7958, 1.0, 0.8399, 1.0, 0.9374, 0.5492, 0.8975, 0.5492, 0.8575, 0.5, 0.8748, 0.5, 0.8975, 0.5492, 0.8508, 0.5492, 0.8265, 0.5, 0.8575, 0.5, 0.8508, 0.5492, 0.801, 0.5492, 0.7894, 0.5, 0.8265, 0.5, 0.801, 0.5492, 0.75, 0.5492, 0.75, 0.5, 0.7894, 0.5, 0.75, 0.5492, 0.699, 0.5492, 0.7106, 0.5, 0.75, 0.5, 0.699, 0.5492, 0.6492, 0.5492, 0.6735, 0.5, 0.7106, 0.5, 0.6492, 0.5492, 0.6025, 0.5492, 0.6425, 0.5, 0.6735, 0.5, 0.6025, 0.5492, 0.5626, 0.5492, 0.6252, 0.5, 0.6425, 0.5, 0.8748, 0.5, 0.8575, 0.5, 0.8265, 0.5, 0.7894, 0.5, 0.75, 0.5, 0.7106, 0.5, 0.6735, 0.5, 0.6425, 0.5, 0.6252, 0.5, 0.9082, 0.9619, 0.9515, 0.9619, 0.9031, 1.0, 0.879, 1.0, 0.8575, 0.9619, 0.9082, 0.9619, 0.879, 1.0, 0.8399, 1.0, 0.8041, 0.9619, 0.8575, 0.9619, 0.8399, 1.0, 0.7958, 1.0, 0.75, 0.9619, 0.8041, 0.9619, 0.7958, 1.0, 0.75, 1.0, 0.6959, 0.9619, 0.75, 0.9619, 0.75, 1.0, 0.7042, 1.0, 0.6425, 0.9619, 0.6959, 0.9619, 0.7042, 1.0, 0.6601, 1.0, 0.5918, 0.9619, 0.6425, 0.9619, 0.6601, 1.0, 0.621, 1.0, 0.5485, 0.9619, 0.5918, 0.9619, 0.621, 1.0, 0.5969, 1.0, 0.5625, 0.6349, 0.5345, 0.6349, 0.5, 0.5984, 0.5625, 0.5984, 0.875, 0.6397, 0.9375, 0.6397, 0.9375, 0.6397, 0.875, 0.6397, 0.9655, 0.6349, 0.9375, 0.6349, 0.9375, 0.5984, 1.0, 0.5984, 0.8125, 0.6397, 0.875, 0.6397, 0.875, 0.6397, 0.8125, 0.6397, 0.6875, 0.6397, 0.75, 0.6397, 0.75, 0.6397, 0.6875, 0.6397, 0.625, 0.6397, 0.6875, 0.6397, 0.6875, 0.6397, 0.625, 0.6397, 0.5625, 0.6397, 0.625, 0.6397, 0.625, 0.6397, 0.5625, 0.6397, 0.5391, 0.6397, 0.5625, 0.6397, 0.5625, 0.6397, 0.5391, 0.6397, 0.9609, 0.8825, 0.9375, 0.8825, 0.9375, 0.8825, 0.9609, 0.8825, 0.9375, 0.8825, 0.875, 0.8825, 0.875, 0.8825, 0.9375, 0.8825, 0.8125, 0.8873, 0.875, 0.8873, 0.875, 0.9238, 0.8125, 0.9238, 0.875, 0.8825, 0.8125, 0.8825, 0.8125, 0.8825, 0.875, 0.8825, 0.75, 0.8825, 0.6875, 0.8825, 0.6875, 0.8825, 0.75, 0.8825, 0.6875, 0.8825, 0.625, 0.8825, 0.625, 0.8825, 0.6875, 0.8825, 0.625, 0.8825, 0.5625, 0.8825, 0.5625, 0.8825, 0.625, 0.8825, 0.5625, 0.8825, 0.5391, 0.8825, 0.5391, 0.8825, 0.5625, 0.8825, 0.9609, 0.6397, 0.9609, 0.8825, 0.9609, 0.8825, 0.9609, 0.6397, 0.5391, 0.8825, 0.5391, 0.6397, 0.5391, 0.6397, 0.5391, 0.8825, 0.875, 0.6397, 0.875, 0.8825, 0.8125, 0.8825, 0.8125, 0.6397, 0.8125, 0.6397, 0.8125, 0.8825, 0.75, 0.8825, 0.75, 0.6397, 0.75, 0.6397, 0.75, 0.8825, 0.6875, 0.8825, 0.6875, 0.6397, 0.6875, 0.6397, 0.6875, 0.8825, 0.625, 0.8825, 0.625, 0.6397, 0.625, 0.6397, 0.625, 0.8825, 0.5625, 0.8825, 0.5625, 0.6397, 0.5625, 0.6397, 0.5625, 0.8825, 0.5391, 0.8825, 0.5391, 0.6397, 0.9375, 0.6397, 0.9375, 0.8825, 0.875, 0.8825, 0.875, 0.6397, 0.9609, 0.6397, 0.9609, 0.8825, 0.9375, 0.8825, 0.9375, 0.6397, 0.8125, 0.635, 0.75, 0.635, 0.75, 0.5984, 0.8125, 0.5984, 0.75, 0.8873, 0.8125, 0.8873, 0.8125, 0.9238, 0.75, 0.9238, 0.9655, 0.8873, 0.9655, 0.6349, 1.0, 0.5984, 1.0, 0.9238, 0.75, 0.635, 0.6875, 0.635, 0.6875, 0.5984, 0.75, 0.5984, 0.6875, 0.8873, 0.75, 0.8873, 0.75, 0.9238, 0.6875, 0.9238, 0.6875, 0.635, 0.625, 0.6349, 0.625, 0.5984, 0.6875, 0.5984, 0.5345, 0.6349, 0.5345, 0.8873, 0.5, 0.9238, 0.5, 0.5984, 0.625, 0.8873, 0.6875, 0.8873, 0.6875, 0.9238, 0.625, 0.9238, 0.625, 0.6349, 0.5625, 0.6349, 0.5625, 0.5984, 0.625, 0.5984, 0.5625, 0.8873, 0.625, 0.8873, 0.625, 0.9238, 0.5625, 0.9238, 0.125, 0.5, 0.125, 1.0, 0.08381, 1.0, 0.08381, 0.5, 0.875, 0.5, 0.875, 1.0, 0.75, 1.0, 0.75, 0.5, 0.9162, 0.5, 0.9162, 1.0, 0.875, 1.0, 0.875, 0.5, 0.25, 0.5, 0.25, 1.0, 0.125, 1.0, 0.125, 0.5, 0.875, 1.0, 0.5867, 1.0, 0.11, 1.0, 0.08381, 1.0, 0.125, 1.0, 0.25, 1.0, 0.75, 1.0, 0.125, 0.5, 0.125, 1.0, 0.04721, 1.0, 0.04721, 0.5, 0.875, 0.5, 0.875, 1.0, 0.75, 1.0, 0.75, 0.5, 0.9528, 0.5, 0.9528, 1.0, 0.875, 1.0, 0.875, 0.5, 0.25, 0.5, 0.25, 1.0, 0.125, 1.0, 0.125, 0.5, 0.875, 1.0, 0.3305, 1.0, 0.06406, 1.0, 0.04721, 1.0, 0.125, 1.0, 0.25, 1.0, 0.75, 1.0, 0.125, 0.5, 0.125, 1.0, 0.1071, 1.0, 0.1071, 0.5, 0.875, 0.5, 0.875, 1.0, 0.75, 1.0, 0.75, 0.5, 0.8929, 0.5, 0.8929, 1.0, 0.875, 1.0, 0.875, 0.5, 0.25, 0.5, 0.25, 1.0, 0.125, 1.0, 0.125, 0.5, 0.875, 1.0, 0.75, 1.0, 0.1375, 1.0, 0.1071, 1.0, 0.125, 1.0, 0.25, 1.0, 0.75, 1.0, 0.5242, 0.9429, 0.5771, 0.9429, 0.5918, 0.9619, 0.5485, 0.9619, 0.5771, 0.9429, 0.6338, 0.9429, 0.6425, 0.9619, 0.5918, 0.9619, 0.6338, 0.9429, 0.6917, 0.9429, 0.6959, 0.9619, 0.6425, 0.9619, 0.6917, 0.9429, 0.75, 0.9429, 0.75, 0.9619, 0.6959, 0.9619, 0.75, 0.9429, 0.8083, 0.9429, 0.8041, 0.9619, 0.75, 0.9619, 0.8083, 0.9429, 0.8662, 0.9429, 0.8575, 0.9619, 0.8041, 0.9619, 0.8662, 0.9429, 0.9229, 0.9429, 0.9082, 0.9619, 0.8575, 0.9619, 0.9229, 0.9429, 0.9758, 0.9429, 0.9515, 0.9619, 0.9082, 0.9619, 0.5825, 0.5738, 0.5313, 0.5738, 0.5626, 0.5492, 0.6025, 0.5492, 0.6371, 0.5738, 0.5825, 0.5738, 0.6025, 0.5492, 0.6492, 0.5492, 0.6933, 0.5738, 0.6371, 0.5738, 0.6492, 0.5492, 0.699, 0.5492, 0.75, 0.5738, 0.6933, 0.5738, 0.699, 0.5492, 0.75, 0.5492, 0.8067, 0.5738, 0.75, 0.5738, 0.75, 0.5492, 0.801, 0.5492, 0.8629, 0.5738, 0.8067, 0.5738, 0.801, 0.5492, 0.8508, 0.5492, 0.9175, 0.5738, 0.8629, 0.5738, 0.8508, 0.5492, 0.8975, 0.5492, 0.9687, 0.5738, 0.9175, 0.5738, 0.8975, 0.5492, 0.9374, 0.5492, 1.0, 0.5984, 0.9375, 0.5984, 0.9175, 0.5738, 0.9687, 0.5738, 0.9375, 0.5984, 0.875, 0.5984, 0.8629, 0.5738, 0.9175, 0.5738, 0.875, 0.5984, 0.8125, 0.5984, 0.8067, 0.5738, 0.8629, 0.5738, 0.8125, 0.5984, 0.75, 0.5984, 0.75, 0.5738, 0.8067, 0.5738, 0.75, 0.5984, 0.6875, 0.5984, 0.6933, 0.5738, 0.75, 0.5738, 0.6875, 0.5984, 0.625, 0.5984, 0.6371, 0.5738, 0.6933, 0.5738, 0.625, 0.5984, 0.5625, 0.5984, 0.5825, 0.5738, 0.6371, 0.5738, 0.5625, 0.5984, 0.5, 0.5984, 0.5313, 0.5738, 0.5825, 0.5738, 0.9375, 0.9238, 1.0, 0.9238, 0.9758, 0.9429, 0.9229, 0.9429, 0.875, 0.9238, 0.9375, 0.9238, 0.9229, 0.9429, 0.8662, 0.9429, 0.8125, 0.9238, 0.875, 0.9238, 0.8662, 0.9429, 0.8083, 0.9429, 0.75, 0.9238, 0.8125, 0.9238, 0.8083, 0.9429, 0.75, 0.9429, 0.6875, 0.9238, 0.75, 0.9238, 0.75, 0.9429, 0.6917, 0.9429, 0.625, 0.9238, 0.6875, 0.9238, 0.6917, 0.9429, 0.6338, 0.9429, 0.5625, 0.9238, 0.625, 0.9238, 0.6338, 0.9429, 0.5771, 0.9429, 0.5, 0.9238, 0.5625, 0.9238, 0.5771, 0.9429, 0.5242, 0.9429, 0.08381, 0.5, 0.08381, 1.0, 0.0, 1.0, 0.0, 0.5, 1.0, 0.5, 1.0, 1.0, 0.9162, 1.0, 0.9162, 0.5, 0.08381, 0.5, 0.11, 0.5, 0.5867, 0.5, 0.875, 0.5, 0.75, 0.5, 0.25, 0.5, 0.125, 0.5, 0.04721, 0.5, 0.04721, 1.0, 0.0, 1.0, 0.0, 0.5, 1.0, 0.5, 1.0, 1.0, 0.9528, 1.0, 0.9528, 0.5, 0.04721, 0.5, 0.06406, 0.5, 0.3305, 0.5, 0.875, 0.5, 0.75, 0.5, 0.25, 0.5, 0.125, 0.5, 0.1071, 0.5, 0.1071, 1.0, 0.0, 1.0, 0.0, 0.5, 1.0, 0.5, 1.0, 1.0, 0.8929, 1.0, 0.8929, 0.5, 0.1071, 0.5, 0.1375, 0.5, 0.75, 0.5, 0.875, 0.5, 0.75, 0.5, 0.25, 0.5, 0.125, 0.5, 0.9655, 0.6349, 0.9655, 0.8873, 0.9609, 0.8825, 0.9609, 0.6397, 0.9609, 0.6397, 0.9609, 0.8825, 0.9609, 0.8825, 0.9609, 0.6397, 0.5345, 0.8873, 0.5345, 0.6349, 0.5391, 0.6397, 0.5391, 0.8825, 0.5391, 0.8825, 0.5391, 0.6397, 0.5391, 0.6397, 0.5391, 0.8825, 0.9609, 0.6397, 0.9375, 0.6397, 0.9375, 0.6397, 0.9609, 0.6397, 0.9609, 0.6397, 0.9375, 0.6397, 0.9375, 0.6349, 0.9655, 0.6349, 0.9375, 0.6397, 0.875, 0.6397, 0.875, 0.6397, 0.9375, 0.6397, 0.9375, 0.6397, 0.875, 0.6397, 0.875, 0.6349, 0.9375, 0.6349, 0.875, 0.6397, 0.8125, 0.6397, 0.8125, 0.6397, 0.875, 0.6397, 0.875, 0.6397, 0.8125, 0.6397, 0.8125, 0.635, 0.875, 0.6349, 0.8125, 0.6397, 0.75, 0.6397, 0.75, 0.6397, 0.8125, 0.6397, 0.8125, 0.6397, 0.75, 0.6397, 0.75, 0.635, 0.8125, 0.635, 0.75, 0.6397, 0.6875, 0.6397, 0.6875, 0.6397, 0.75, 0.6397, 0.75, 0.6397, 0.6875, 0.6397, 0.6875, 0.635, 0.75, 0.635, 0.6875, 0.6397, 0.625, 0.6397, 0.625, 0.6397, 0.6875, 0.6397, 0.6875, 0.6397, 0.625, 0.6397, 0.625, 0.6349, 0.6875, 0.635, 0.625, 0.6397, 0.5625, 0.6397, 0.5625, 0.6397, 0.625, 0.6397, 0.625, 0.6397, 0.5625, 0.6397, 0.5625, 0.6349, 0.625, 0.6349, 0.5625, 0.6397, 0.5391, 0.6397, 0.5391, 0.6397, 0.5625, 0.6397, 0.5625, 0.6397, 0.5391, 0.6397, 0.5345, 0.6349, 0.5625, 0.6349, 0.9375, 0.8825, 0.9609, 0.8825, 0.9609, 0.8825, 0.9375, 0.8825, 0.9375, 0.8825, 0.9609, 0.8825, 0.9655, 0.8873, 0.9375, 0.8873, 0.875, 0.8825, 0.9375, 0.8825, 0.9375, 0.8825, 0.875, 0.8825, 0.875, 0.8825, 0.9375, 0.8825, 0.9375, 0.8873, 0.875, 0.8873, 0.8125, 0.8825, 0.875, 0.8825, 0.875, 0.8825, 0.8125, 0.8825, 0.8125, 0.8825, 0.875, 0.8825, 0.875, 0.8873, 0.8125, 0.8873, 0.75, 0.8825, 0.8125, 0.8825, 0.8125, 0.8825, 0.75, 0.8825, 0.75, 0.8825, 0.8125, 0.8825, 0.8125, 0.8873, 0.75, 0.8873, 0.6875, 0.8825, 0.75, 0.8825, 0.75, 0.8825, 0.6875, 0.8825, 0.6875, 0.8825, 0.75, 0.8825, 0.75, 0.8873, 0.6875, 0.8873, 0.625, 0.8825, 0.6875, 0.8825, 0.6875, 0.8825, 0.625, 0.8825, 0.625, 0.8825, 0.6875, 0.8825, 0.6875, 0.8873, 0.625, 0.8873, 0.5625, 0.8825, 0.625, 0.8825, 0.625, 0.8825, 0.5625, 0.8825, 0.5625, 0.8825, 0.625, 0.8825, 0.625, 0.8873, 0.5625, 0.8873, 0.5391, 0.8825, 0.5625, 0.8825, 0.5625, 0.8825, 0.5391, 0.8825, 0.5391, 0.8825, 0.5625, 0.8825, 0.5625, 0.8873, 0.5345, 0.8873, 0.9375, 0.6397, 0.9609, 0.6397, 0.9609, 0.6397, 0.9375, 0.6397])
me_cylinder_001.materials.append(mat_material)
me_cylinder_001.materials.append(mat_material_001)
me_cylinder_001.use_remesh_fix_poles = True
me_cylinder_001.use_remesh_preserve_attributes = False
me_cylinder_001.use_mirror_vertex_groups = False
me_cylinder_001.update()

# ---- objects
ob_cylinder = bpy.data.objects.new('Cylinder', me_cylinder)
ob_cylinder_001 = bpy.data.objects.new('Cylinder.001', me_cylinder_001)

# ---- transforms, parenting, visibility, modifiers, constraints
ob_cylinder.location = (0.0, 0.0, 0.0)
ob_cylinder.rotation_euler = (1.562, -3.56e-17, 2.873e-18)
ob_cylinder.lineart.crease_threshold = 0.0
_m = ob_cylinder.modifiers.new('Mirror', 'MIRROR')
_m = ob_cylinder.modifiers.new('Auto Smooth', 'NODES')
_m.node_group = ng_auto_smooth
_gi = [s.identifier for s in ng_auto_smooth.interface.items_tree if s.item_type == 'SOCKET' and s.in_out == 'INPUT']
_m[_gi[1]] = 0.8727  # Angle
ob_cylinder_001.parent = ob_cylinder
ob_cylinder_001.matrix_parent_inverse = Matrix(((1.0, 0.0, 0.0, -0.0), (0.0, -4.371e-08, 1.0, 0.0), (0.0, -1.0, -4.371e-08, 0.0), (-0.0, 0.0, -0.0, 1.0)))
ob_cylinder_001.location = (0.0, 3.114, 0.0)
ob_cylinder_001.rotation_euler = (1.571, 3.142, -0.0)
ob_cylinder_001.lineart.crease_threshold = 0.0
_m = ob_cylinder_001.modifiers.new('Mirror', 'MIRROR')
_m = ob_cylinder_001.modifiers.new('Auto Smooth', 'NODES')
_m.node_group = ng_auto_smooth
_gi = [s.identifier for s in ng_auto_smooth.interface.items_tree if s.item_type == 'SOCKET' and s.in_out == 'INPUT']
_m[_gi[1]] = 0.7854  # Angle

# ---- collection membership
col_collection.objects.link(ob_cylinder)
col_collection.objects.link(ob_cylinder_001)

# ---- scene / render settings (as saved in the file)
scene.frame_start = 1; scene.frame_end = 250; scene.frame_set(34)
scene.render.engine = 'BLENDER_EEVEE_NEXT'
scene.cycles.use_denoising = False
scene.cycles.samples = 128
scene.cycles.sampling_pattern = 'TABULATED_SOBOL'
scene.cycles.use_adaptive_sampling = False
scene.cycles.use_light_tree = False
scene.view_settings.view_transform = 'Filmic'
bpy.context.view_layer.update()

# ---- added for rendering (the .blend has no active camera): camera
cam_auto = bpy.data.cameras.new('AutoCamera')
cam_auto.lens = 50.0
cam_auto.sensor_width = 36.0
cam_auto.clip_end = 1000.0
ob_auto_camera = bpy.data.objects.new('AutoCamera', cam_auto)
scene.collection.objects.link(ob_auto_camera)
ob_auto_camera.location = (7.98366, -7.9907, 6.61178)
ob_auto_camera.rotation_euler = (1.09748, -7.21219e-08, 0.694738)
scene.camera = ob_auto_camera
bpy.context.view_layer.update()
